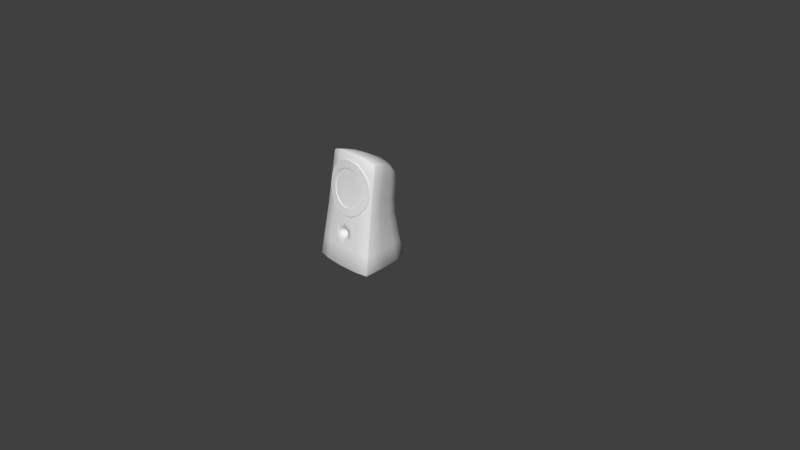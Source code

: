 # Source: Speaker.blend  (saved by Blender 2.78.0; exported with 4.5.12 LTS)
import bpy
from mathutils import Matrix  # noqa: F401  (used for matrix-valued properties, if any)

bpy.ops.wm.read_factory_settings(use_empty=True)
scene = bpy.context.scene
scene.name = 'Scene'

# ---- collections
col_collection_1 = bpy.data.collections.new('Collection 1'); scene.collection.children.link(col_collection_1)

# ---- materials (node trees are filled in below, after node groups)
mat_speakerplasticmat = bpy.data.materials.new('SpeakerPlasticMat')
mat_speakerplasticmat.alpha_threshold = 0.0
mat_speakerplasticmat.use_transparent_shadow = False
mat_speakerplasticmat.roughness = 0.5
mat_speakershinymat = bpy.data.materials.new('SpeakerShinyMat')
mat_speakershinymat.alpha_threshold = 0.0
mat_speakershinymat.use_transparent_shadow = False
mat_speakershinymat.roughness = 0.5

# ---- material node trees

# ---- world
world_world = bpy.data.worlds.new('World'); scene.world = world_world
world_world.color = (0.05088, 0.05088, 0.05088)
world_world.use_sun_shadow = False
world_world.sun_shadow_jitter_overblur = 0.0
world_world.cycles.sampling_method = 'MANUAL'

# ---- cameras
cam_camera = bpy.data.cameras.new('Camera')
cam_camera.clip_end = 100.0
cam_camera.lens = 35.0
cam_camera.sensor_width = 32.0
cam_camera.sensor_height = 18.0
cam_camera.ortho_scale = 7.314
cam_camera.dof.focus_distance = 0.0
cam_camera.dof.aperture_fstop = 128.0

# ---- meshes
me_cube_003 = bpy.data.meshes.new('Cube.003')
me_cube_003.from_pydata([(-8.083e-05, -0.2059, 0.7583), (-0.1206, -0.2064, 0.7371), (-0.2265, -0.2028, 0.6762), (-0.3051, -0.1992, 0.5828), (-0.347, -0.2059, 0.4685), (-0.347, -0.2239, 0.347), (-0.3051, -0.2508, 0.2331), (-0.2265, -0.2821, 0.1404), (-0.1206, -0.3035, 0.07993), (-8.088e-05, -0.3094, 0.05889), (0.1204, -0.3035, 0.07993), (0.2263, -0.2821, 0.1404), (0.305, -0.2508, 0.2331), (0.3468, -0.2239, 0.347), (0.3468, -0.2059, 0.4685), (0.305, -0.1992, 0.5828), (0.2263, -0.2028, 0.6762), (0.1204, -0.2064, 0.7371), (-8.082e-05, -0.2166, 0.6568), (-0.08596, -0.218, 0.6417), (-0.1615, -0.2168, 0.5983), (-0.2175, -0.2198, 0.5318), (-0.2474, -0.2268, 0.4503), (-0.2474, -0.2396, 0.3638), (-0.2175, -0.2567, 0.2825), (-0.1615, -0.2732, 0.2164), (-0.08596, -0.2873, 0.1732), (-8.085e-05, -0.2903, 0.1582), (0.0858, -0.2873, 0.1732), (0.1613, -0.2732, 0.2164), (0.2174, -0.2567, 0.2825), (0.2472, -0.2396, 0.3638), (0.2472, -0.2268, 0.4503), (0.2174, -0.2198, 0.5318), (0.1613, -0.2168, 0.5983), (0.0858, -0.218, 0.6417), (-8.082e-05, -0.2071, 0.6505), (-0.08429, -0.2086, 0.6357), (-0.1584, -0.2074, 0.5932), (-0.2133, -0.2118, 0.528), (-0.2426, -0.2186, 0.4481), (-0.2426, -0.2312, 0.3632), (-0.2133, -0.2479, 0.2835), (-0.1584, -0.2627, 0.2186), (-0.08429, -0.2765, 0.1763), (-8.085e-05, -0.2794, 0.1616), (0.08413, -0.2765, 0.1763), (0.1582, -0.2627, 0.2186), (0.2132, -0.2479, 0.2835), (0.2424, -0.2312, 0.3632), (0.2424, -0.2186, 0.4481), (0.2132, -0.2118, 0.528), (0.1582, -0.2074, 0.5932), (0.08413, -0.2086, 0.6357), (0.08413, -0.2185, 0.5283), (-0.1584, -0.2171, 0.5281), (-0.08429, -0.2185, 0.5283), (-8.083e-05, -0.2178, 0.5283), (0.1582, -0.2171, 0.5281), (-0.1584, -0.227, 0.4484), (0.1582, -0.227, 0.4484), (-0.08429, -0.2284, 0.4485), (0.08413, -0.2284, 0.4485), (-8.083e-05, -0.2272, 0.4485), (0.1582, -0.2395, 0.3635), (-0.1584, -0.2395, 0.3635), (-8.084e-05, -0.2398, 0.3636), (-0.08429, -0.2409, 0.3636), (0.08413, -0.2409, 0.3636), (0.1582, -0.2533, 0.2837), (-0.1584, -0.2533, 0.2837), (-0.08429, -0.2546, 0.2838), (-8.084e-05, -0.2539, 0.2838), (0.08413, -0.2546, 0.2838), (-8.082e-05, -0.2166, 0.6568), (-0.08596, -0.218, 0.6417), (-0.1615, -0.2168, 0.5983), (-0.2175, -0.2198, 0.5318), (-0.2474, -0.2268, 0.4503), (-0.2474, -0.2396, 0.3638), (-0.2175, -0.2567, 0.2825), (-0.1615, -0.2732, 0.2164), (-0.08596, -0.2873, 0.1732), (-8.085e-05, -0.2903, 0.1582), (0.0858, -0.2873, 0.1732), (0.1613, -0.2732, 0.2164), (0.2174, -0.2567, 0.2825), (0.2472, -0.2396, 0.3638), (0.2472, -0.2268, 0.4503), (0.2174, -0.2198, 0.5318), (0.1613, -0.2168, 0.5983), (0.0858, -0.218, 0.6417), (-8.082e-05, -0.2071, 0.6505), (-0.08429, -0.2086, 0.6357), (-0.1584, -0.2074, 0.5932), (-0.2133, -0.2118, 0.528), (-0.2426, -0.2186, 0.4481), (-0.2426, -0.2312, 0.3632), (-0.2133, -0.2479, 0.2835), (-0.1584, -0.2627, 0.2186), (-0.08429, -0.2765, 0.1763), (-8.085e-05, -0.2794, 0.1616), (0.08413, -0.2765, 0.1763), (0.1582, -0.2627, 0.2186), (0.2132, -0.2479, 0.2835), (0.2424, -0.2312, 0.3632), (0.2424, -0.2186, 0.4481), (0.2132, -0.2118, 0.528), (0.1582, -0.2074, 0.5932), (0.08413, -0.2086, 0.6357), (-8.083e-05, -0.2059, 0.7583), (-0.1206, -0.2064, 0.7371), (-0.2265, -0.2028, 0.6762), (-0.3051, -0.1992, 0.5828), (-0.347, -0.2059, 0.4685), (-0.347, -0.2239, 0.347), (-0.3051, -0.2508, 0.2331), (-0.2265, -0.2821, 0.1404), (-0.1206, -0.3035, 0.07993), (-8.088e-05, -0.3094, 0.05889), (0.1204, -0.3035, 0.07993), (0.2263, -0.2821, 0.1404), (0.305, -0.2508, 0.2331), (0.3468, -0.2239, 0.347), (0.3468, -0.2059, 0.4685), (0.305, -0.1992, 0.5828), (0.2263, -0.2028, 0.6762), (0.1204, -0.2064, 0.7371), (-8.083e-05, -0.1878, 0.7642), (-0.1234, -0.1882, 0.7425), (-0.2318, -0.1838, 0.6801), (-0.3123, -0.1786, 0.5845), (-0.3551, -0.1848, 0.4675), (-0.3551, -0.2032, 0.3432), (-0.3123, -0.2315, 0.2266), (-0.2318, -0.2649, 0.1318), (-0.1234, -0.2876, 0.0699), (-8.088e-05, -0.2936, 0.04837), (0.1232, -0.2876, 0.0699), (0.2316, -0.2649, 0.1318), (0.3121, -0.2315, 0.2266), (0.3549, -0.2032, 0.3432), (0.3549, -0.1848, 0.4675), (0.3121, -0.1786, 0.5845), (0.2316, -0.1838, 0.6801), (0.1232, -0.1882, 0.7425), (-0.1576, 0.3636, 0.5508), (0.1574, 0.3636, 0.5508), (-0.2846, 0.2644, 0.01672), (0.2845, 0.2644, 0.01672), (0.2264, -0.2798, 0.09101), (-0.2265, -0.2798, 0.09101), (-0.1641, 0.3585, 0.003628), (0.164, 0.3585, 0.003628), (-0.2706, 0.301, 0.4135), (0.2704, 0.301, 0.4135), (0.2164, -0.1898, 0.6811), (-0.2166, -0.1898, 0.6811), (0.1779, 0.2449, 0.6607), (-0.1781, 0.2449, 0.6607), (-0.2107, 0.2826, -0.6115), (0.2105, 0.2826, -0.6115), (0.3357, 0.1244, 0.03206), (-0.3359, 0.1244, 0.03206), (0.3197, 0.1746, 0.4735), (-0.3198, 0.1746, 0.4735), (-8.083e-05, 0.387, 0.5537), (-8.083e-05, 0.3827, 0.003628), (-8.083e-05, -0.2941, 0.09101), (-8.083e-05, 0.4088, 0.4086), (-8.083e-05, -0.2041, 0.6894), (-8.083e-05, 0.3068, -0.6115), (-8.083e-05, 0.2684, 0.6752), (0.2027, 0.05717, 0.772), (-0.2029, 0.05717, 0.772), (-0.2442, -0.04033, -0.6115), (0.244, -0.04033, -0.6115), (0.3711, -0.05683, 0.0613), (0.3534, 0.02209, 0.5496), (-0.3712, -0.05683, 0.0613), (-0.3536, 0.02209, 0.5496), (-8.083e-05, -0.0354, -0.6115), (-8.083e-05, 0.0621, 0.7869), (-0.2776, 0.2732, 0.2151), (0.2774, 0.2732, 0.2151), (-0.1605, 0.362, 0.2061), (0.1604, 0.362, 0.2061), (-0.3276, 0.1399, 0.2528), (0.3274, 0.1399, 0.2528), (-8.083e-05, 0.3862, 0.2061), (-0.3621, -0.0269, 0.3055), (0.3619, -0.0269, 0.3055), (-0.3034, 0.3133, -0.2974), (0.3032, 0.3133, -0.2974), (0.2401, -0.3371, -0.2602), (-0.2402, -0.3371, -0.2602), (-0.1741, 0.4141, -0.3039), (0.1739, 0.4141, -0.3039), (-0.3602, 0.1525, -0.2897), (0.3601, 0.1525, -0.2897), (-8.083e-05, 0.4383, -0.3039), (-0.3985, -0.06999, -0.2751), (0.3983, -0.06999, -0.2751), (-0.439, -0.3385, -0.5956), (-0.4218, -0.3447, -0.6115), (-0.4246, -0.3578, -0.5956), (-0.3696, -0.1203, 0.7685), (-0.3561, -0.1385, 0.7808), (-0.3532, -0.1206, 0.7924), (-0.3092, 0.3729, -0.6115), (-0.3215, 0.3792, -0.5957), (-0.2494, 0.298, 0.5511), (-0.2677, 0.2879, 0.5284), (0.4389, -0.3385, -0.5956), (0.4244, -0.3578, -0.5956), (0.4217, -0.3447, -0.6115), (0.3694, -0.1203, 0.7685), (0.353, -0.1206, 0.7924), (0.3559, -0.1385, 0.7808), (0.309, 0.3729, -0.6115), (0.3213, 0.3792, -0.5957), (0.2676, 0.2879, 0.5284), (0.2492, 0.298, 0.5511), (0.1867, 0.4678, -0.6115), (0.1833, 0.4863, -0.5957), (-0.1835, 0.4863, -0.5957), (-0.1869, 0.4678, -0.6115), (-0.2535, -0.378, -0.6115), (-0.2533, -0.3917, -0.5956), (0.2532, -0.3917, -0.5956), (0.2533, -0.378, -0.6115), (0.2126, -0.1497, 0.8363), (0.2137, -0.1679, 0.8247), (-0.2138, -0.1679, 0.8247), (-0.2128, -0.1497, 0.8363), (-0.3781, -0.2482, 0.0906), (-0.3916, -0.2292, 0.0881), (0.3779, -0.2482, 0.0906), (0.3914, -0.2292, 0.0881), (-0.3743, -0.1417, 0.635), (-0.3609, -0.1598, 0.6465), (0.3607, -0.1598, 0.6465), (0.3742, -0.1417, 0.635), (-0.1579, 0.3804, 0.4106), (0.1577, 0.3804, 0.4106), (-0.3637, 0.2105, -0.6115), (-0.3823, 0.1988, -0.5956), (-0.3099, 0.1844, 0.6195), (-0.2919, 0.1933, 0.6419), (0.3821, 0.1988, -0.5956), (0.3635, 0.2105, -0.6115), (0.2917, 0.1933, 0.6419), (0.3098, 0.1844, 0.6195), (-8.083e-05, 0.5105, -0.5957), (-8.083e-05, 0.4924, -0.6115), (-8.083e-05, -0.406, -0.5956), (-8.083e-05, -0.3922, -0.6115), (-8.083e-05, -0.1821, 0.8396), (-8.083e-05, -0.1638, 0.8516), (-0.4227, -0.06292, -0.5956), (-0.4053, -0.06026, -0.6115), (0.3486, 0.04085, 0.7148), (0.3319, 0.04461, 0.7383), (-0.3488, 0.04085, 0.7148), (-0.3321, 0.04461, 0.7383), (0.4226, -0.06292, -0.5956), (0.4052, -0.06026, -0.6115), (0.3827, -0.1855, 0.3613), (0.3693, -0.204, 0.3685), (-0.3828, -0.1855, 0.3613), (-0.3695, -0.204, 0.3685), (0.4158, -0.285, -0.2615), (0.4017, -0.3043, -0.2605), (-0.416, -0.285, -0.2615), (-0.4019, -0.3043, -0.2605), (-0.2247, -0.2637, 0.1968), (-0.2174, -0.1969, 0.6348), (0.3028, -0.2179, 0.3764), (-0.3005, -0.2184, 0.3767), (0.2173, -0.1978, 0.6289), (0.2245, -0.263, 0.2013), (-0.2893, 0.2767, -0.06181), (-0.294, 0.2889, -0.1403), (-0.2987, 0.3011, -0.2189), (0.2892, 0.2767, -0.06181), (0.2939, 0.2889, -0.1403), (0.2986, 0.3011, -0.2189), (0.2298, -0.2941, 0.003199), (0.2332, -0.3084, -0.08462), (0.2366, -0.3227, -0.1724), (-0.23, -0.2941, 0.003199), (-0.2334, -0.3084, -0.08462), (-0.2368, -0.3227, -0.1724), (-0.1666, 0.3724, -0.07326), (-0.1691, 0.3863, -0.1502), (-0.1716, 0.4002, -0.227), (0.1665, 0.3724, -0.07326), (0.1689, 0.3863, -0.1502), (0.1714, 0.4002, -0.227), (-0.342, 0.1314, -0.04839), (-0.3481, 0.1384, -0.1288), (-0.3541, 0.1454, -0.2093), (0.3418, 0.1314, -0.04839), (0.3479, 0.1384, -0.1288), (0.354, 0.1454, -0.2093), (-8.083e-05, -0.3099, 0.0009056), (-8.083e-05, -0.3163, -0.02696), (-8.083e-05, 0.3966, -0.07326), (-8.083e-05, 0.4105, -0.1502), (-8.083e-05, 0.4244, -0.227), (-0.378, -0.06012, -0.0228), (-0.3848, -0.06341, -0.1069), (-0.3917, -0.0667, -0.191), (0.3779, -0.06012, -0.0228), (0.3847, -0.06341, -0.1069), (0.3915, -0.0667, -0.191), (-0.3959, -0.2902, -0.1727), (-0.39, -0.2762, -0.08493), (-0.384, -0.2622, 0.002832), (-0.3977, -0.2431, 0.000699), (-0.4038, -0.2571, -0.0867), (-0.4099, -0.2711, -0.1741), (0.3839, -0.2622, 0.002832), (0.3898, -0.2762, -0.08493), (0.3958, -0.2902, -0.1727), (0.4097, -0.2711, -0.1741), (0.4036, -0.2571, -0.0867), (0.3975, -0.2431, 0.000699), (0.07868, 0.3753, 0.5522), (0.08195, 0.3706, 0.003628), (0.08891, 0.2566, 0.668), (0.1131, -0.287, 0.09101), (0.1082, -0.197, 0.6852), (0.1052, 0.2947, -0.6115), (0.1013, 0.05963, 0.7794), (0.122, -0.03786, -0.6115), (0.08015, 0.3741, 0.2061), (0.1158, -0.3429, -0.2573), (0.08691, 0.4262, -0.3039), (0.1266, -0.3851, -0.6115), (0.1265, -0.3988, -0.5956), (0.09331, 0.4801, -0.6115), (0.09162, 0.4984, -0.5957), (0.1063, -0.1567, 0.8439), (0.1068, -0.175, 0.8321), (0.07881, 0.3946, 0.4096), (0.1142, -0.3158, -0.08652), (0.1149, -0.3013, 0.003199), (0.08567, 0.4123, -0.227), (0.08443, 0.3984, -0.1502), (0.08319, 0.3845, -0.07326), (-0.1133, -0.287, 0.09101), (-0.1083, -0.197, 0.6852), (-0.1054, 0.2947, -0.6115), (-0.07884, 0.3753, 0.5522), (-0.08211, 0.3706, 0.003628), (-0.08907, 0.2566, 0.668), (-0.1221, -0.03786, -0.6115), (-0.1015, 0.05963, 0.7794), (-0.08031, 0.3741, 0.2061), (-0.08707, 0.4262, -0.3039), (-0.09348, 0.4801, -0.6115), (-0.09178, 0.4984, -0.5957), (-0.1064, -0.1567, 0.8439), (-0.107, -0.175, 0.8321), (-0.1268, -0.3851, -0.6115), (-0.1267, -0.3988, -0.5956), (-0.07898, 0.3946, 0.4096), (-0.08583, 0.4123, -0.227), (-0.08459, 0.3984, -0.1502), (-0.08335, 0.3845, -0.07326), (-0.1144, -0.3158, -0.08652), (-0.115, -0.3013, 0.003199), (0.4077, -0.3185, -0.3494), (0.4219, -0.2992, -0.3502), (-0.4079, -0.3185, -0.3494), (-0.4221, -0.2992, -0.3502), (-0.2437, -0.3516, -0.3493), (-0.4049, -0.06812, -0.3602), (-0.3082, 0.3308, -0.3765), (-0.1766, 0.4333, -0.3814), (-0.3661, 0.1648, -0.3709), (0.2435, -0.3516, -0.3493), (0.4048, -0.06812, -0.3602), (0.308, 0.3308, -0.3765), (0.3659, 0.1648, -0.3709), (0.1764, 0.4333, -0.3814), (-8.083e-05, 0.4574, -0.3814), (-8.083e-05, -0.366, -0.349), (0.08816, 0.4453, -0.3814), (0.1217, -0.3587, -0.3493), (-0.1219, -0.3587, -0.3493), (-0.08832, 0.4453, -0.3814), (-8.083e-05, -0.362, -0.3159), (0.1425, -0.3289, -0.1726), (-0.1159, -0.3429, -0.2573), (-0.1426, -0.3289, -0.1726), (-8.083e-05, -0.3467, -0.2524), (0.06392, -0.3361, -0.2192), (-8.083e-05, -0.3218, -0.09313), (0.07803, -0.3286, -0.1724), (0.06204, -0.3215, -0.1256), (-0.06408, -0.3361, -0.2192), (-0.07819, -0.3286, -0.1724), (-0.06221, -0.3215, -0.1256), (-8.083e-05, -0.2679, -0.2182), (0.03698, -0.2618, -0.1993), (-8.083e-05, -0.2533, -0.1258), (0.04539, -0.2573, -0.1722), (0.03627, -0.2531, -0.1448), (-0.03714, -0.2618, -0.1993), (-0.04556, -0.2573, -0.1722), (-0.03644, -0.2531, -0.1448), (-8.083e-05, -0.197, -0.2034), (0.02523, -0.1927, -0.1906), (-8.083e-05, -0.1867, -0.1403), (0.03107, -0.1896, -0.1721), (0.0249, -0.1866, -0.1533), (-0.02539, -0.1927, -0.1906), (-0.03124, -0.1896, -0.1721), (-0.02506, -0.1866, -0.1533), (-8.083e-05, -0.1378, -0.1721), (-8.083e-05, -0.144, -0.1972), (0.02022, -0.1406, -0.1869), (-8.083e-05, -0.1358, -0.1466), (0.02491, -0.1381, -0.1721), (0.01996, -0.1357, -0.157), (-0.02038, -0.1406, -0.1869), (-0.02507, -0.1381, -0.1721), (-0.02012, -0.1357, -0.157)], [], [(8, 26, 25, 7), (1, 19, 18, 0), (16, 34, 33, 15), (9, 27, 26, 8), (2, 20, 19, 1), (17, 35, 34, 16), (10, 28, 27, 9), (3, 21, 20, 2), (0, 18, 35, 17), (11, 29, 28, 10), (4, 22, 21, 3), (12, 30, 29, 11), (5, 23, 22, 4), (13, 31, 30, 12), (6, 24, 23, 5), (14, 32, 31, 13), (7, 25, 24, 6), (15, 33, 32, 14), (46, 73, 72, 45), (37, 56, 57, 36), (38, 55, 56, 37), (47, 69, 73, 46), (48, 49, 64, 69), (39, 40, 59, 55), (57, 56, 61, 63), (55, 38, 39), (56, 55, 59, 61), (54, 58, 52, 53), (57, 54, 53, 36), (58, 51, 52), (59, 40, 41, 65), (61, 59, 65, 67), (62, 60, 58, 54), (63, 62, 54, 57), (63, 61, 67, 66), (60, 50, 51, 58), (66, 67, 71, 72), (65, 41, 42, 70), (68, 64, 60, 62), (66, 68, 62, 63), (67, 65, 70, 71), (64, 49, 50, 60), (72, 71, 44, 45), (71, 70, 43, 44), (70, 42, 43), (72, 73, 68, 66), (73, 69, 64, 68), (69, 47, 48), (86, 104, 103, 85), (79, 97, 96, 78), (87, 105, 104, 86), (80, 98, 97, 79), (88, 106, 105, 87), (81, 99, 98, 80), (89, 107, 106, 88), (82, 100, 99, 81), (75, 93, 92, 74), (90, 108, 107, 89), (83, 101, 100, 82), (76, 94, 93, 75), (91, 109, 108, 90), (84, 102, 101, 83), (77, 95, 94, 76), (74, 92, 109, 91), (85, 103, 102, 84), (78, 96, 95, 77), (117, 135, 136, 118), (110, 128, 129, 111), (125, 143, 144, 126), (118, 136, 137, 119), (111, 129, 130, 112), (126, 144, 145, 127), (119, 137, 138, 120), (112, 130, 131, 113), (127, 145, 128, 110), (120, 138, 139, 121), (113, 131, 132, 114), (121, 139, 140, 122), (114, 132, 133, 115), (122, 140, 141, 123), (115, 133, 134, 116), (123, 141, 142, 124), (116, 134, 135, 117), (124, 142, 143, 125), (154, 212, 243), (155, 221, 252, 164), (384, 193, 199, 385), (174, 264, 208, 234), (383, 202, 271, 374), (239, 206, 263, 180), (241, 218, 232, 156), (352, 364, 233, 157), (377, 195, 274, 375), (390, 337, 393, 388), (178, 261, 216, 242), (290, 151, 235, 318), (373, 272, 194, 382), (186, 244, 155, 184), (350, 329, 153, 296), (281, 148, 152, 293), (372, 351, 151, 290), (177, 191, 267, 238), (151, 275, 278, 270, 235), (296, 153, 149, 284), (299, 163, 148, 281), (245, 160, 175, 260), (345, 328, 147, 244), (191, 178, 242, 267), (269, 239, 180, 190), (367, 354, 166, 169), (336, 345, 244, 186), (187, 165, 154, 183), (190, 180, 165, 187), (184, 155, 164, 188), (310, 179, 163, 299), (284, 149, 162, 302), (389, 338, 197, 386), (381, 198, 192, 379), (354, 146, 159, 356), (244, 221, 155), (243, 211, 146), (386, 197, 193, 384), (222, 244, 147), (161, 250, 266, 176), (328, 166, 172, 330), (392, 360, 200, 387), (183, 154, 243, 185), (347, 331, 168, 305), (370, 355, 167, 307), (359, 367, 169, 189), (358, 174, 234, 363), (391, 395, 195, 377), (332, 344, 257, 170), (330, 172, 182, 334), (353, 171, 181, 357), (379, 192, 196, 380), (236, 269, 190, 179), (268, 241, 156, 279, 277), (188, 164, 178, 191), (302, 162, 177, 313), (333, 161, 176, 335), (378, 201, 198, 381), (356, 159, 174, 358), (164, 252, 261, 178), (180, 263, 247, 165), (385, 199, 202, 383), (162, 188, 191, 177), (237, 268, 277, 280, 150), (355, 359, 189, 167), (150, 280, 168, 331), (149, 184, 188, 162), (179, 190, 187, 163), (163, 187, 183, 148), (153, 186, 184, 149), (313, 177, 238, 327), (319, 236, 179, 310), (322, 237, 150, 287), (148, 183, 185, 152), (329, 336, 186, 153), (251, 158, 173, 262), (157, 233, 207, 240), (357, 181, 256, 365), (334, 182, 258, 343), (223, 219, 250, 161), (159, 248, 264, 174), (146, 211, 248, 159), (222, 147, 158, 251), (262, 173, 231, 217), (376, 273, 201, 378), (176, 266, 215, 230), (335, 176, 230, 339), (209, 226, 160, 245), (361, 254, 171, 353), (341, 223, 161, 333), (165, 247, 212, 154), (203, 204, 205), (206, 207, 208), (213, 214, 215), (216, 217, 218), (260, 204, 203, 259), (240, 207, 206, 239), (248, 211, 212, 247), (226, 209, 210, 225), (250, 219, 220, 249), (262, 217, 216, 261), (373, 214, 213, 374), (230, 215, 214, 229), (234, 208, 207, 233), (219, 223, 224, 220), (361, 226, 225, 362), (204, 227, 228, 205), (339, 230, 229, 340), (217, 231, 232, 218), (363, 234, 233, 364), (318, 235, 236, 319), (268, 237, 238, 267), (270, 240, 239, 269), (218, 241, 242, 216), (209, 245, 246, 210), (264, 248, 247, 263), (266, 250, 249, 265), (222, 251, 252, 221), (341, 254, 253, 342), (365, 256, 255, 366), (343, 258, 257, 344), (245, 260, 259, 246), (251, 262, 261, 252), (208, 264, 263, 206), (215, 266, 265, 213), (241, 268, 267, 242), (235, 270, 269, 236), (324, 272, 271, 325), (375, 274, 273, 376), (221, 244, 222), (211, 243, 212), (260, 175, 227, 204), (275, 151, 351, 168), (278, 276, 157, 240, 270), (170, 279, 156, 332), (276, 170, 352, 157), (237, 322, 327, 238), (322, 323, 326, 327), (323, 324, 325, 326), (274, 316, 321, 273), (316, 317, 320, 321), (317, 318, 319, 320), (272, 324, 289, 194), (324, 323, 288, 289), (323, 322, 287, 288), (273, 321, 312, 201), (321, 320, 311, 312), (320, 319, 310, 311), (202, 315, 325, 271), (315, 314, 326, 325), (314, 313, 327, 326), (199, 304, 315, 202), (304, 303, 314, 315), (303, 302, 313, 314), (360, 368, 309, 200), (368, 369, 308, 309), (369, 370, 307, 308), (346, 347, 305, 306), (193, 286, 304, 199), (286, 285, 303, 304), (285, 284, 302, 303), (201, 312, 301, 198), (312, 311, 300, 301), (311, 310, 299, 300), (198, 301, 283, 192), (301, 300, 282, 283), (300, 299, 281, 282), (197, 298, 286, 193), (298, 297, 285, 286), (297, 296, 284, 285), (395, 396, 292, 195), (396, 371, 291, 292), (371, 372, 290, 291), (192, 283, 295, 196), (283, 282, 294, 295), (282, 281, 293, 294), (338, 348, 298, 197), (348, 349, 297, 298), (349, 350, 296, 297), (195, 292, 316, 274), (292, 291, 317, 316), (291, 290, 318, 317), (308, 307, 350, 349), (309, 308, 349, 348), (200, 309, 348, 338), (288, 287, 347, 346), (289, 288, 346, 394), (194, 289, 394, 337), (231, 343, 344, 232), (223, 341, 342, 224), (256, 339, 340, 255), (254, 341, 333, 171), (181, 335, 339, 256), (173, 334, 343, 231), (167, 189, 336, 329), (171, 333, 335, 181), (158, 330, 334, 173), (156, 232, 344, 332), (287, 150, 331, 347), (147, 328, 330, 158), (387, 200, 338, 389), (189, 169, 345, 336), (169, 166, 328, 345), (307, 167, 329, 350), (382, 194, 337, 390), (306, 305, 372, 371), (294, 293, 370, 369), (295, 294, 369, 368), (196, 295, 368, 360), (227, 365, 366, 228), (258, 363, 364, 257), (254, 361, 362, 253), (226, 361, 353, 160), (175, 357, 365, 227), (152, 185, 359, 355), (172, 356, 358, 182), (160, 353, 357, 175), (388, 393, 395, 391), (182, 358, 363, 258), (185, 243, 367, 359), (293, 152, 355, 370), (380, 196, 360, 392), (166, 354, 356, 172), (243, 146, 354, 367), (305, 168, 351, 372), (170, 257, 364, 352), (225, 380, 392, 362), (255, 388, 391, 366), (229, 382, 390, 340), (253, 387, 389, 342), (205, 375, 376, 203), (272, 373, 374, 271), (203, 376, 378, 259), (249, 385, 383, 265), (259, 378, 381, 246), (210, 379, 380, 225), (366, 391, 377, 228), (362, 392, 387, 253), (224, 386, 384, 220), (246, 381, 379, 210), (342, 389, 386, 224), (214, 373, 382, 229), (340, 390, 388, 255), (228, 377, 375, 205), (265, 383, 374, 213), (220, 384, 385, 249), (306, 371, 404, 399), (337, 394, 400, 398), (346, 306, 399, 401), (396, 395, 402, 403), (398, 400, 408, 406), (404, 403, 411, 412), (397, 398, 406, 405), (400, 401, 409, 408), (371, 396, 403, 404), (393, 337, 398, 397), (394, 346, 401, 400), (395, 393, 397, 402), (408, 409, 417, 416), (410, 405, 413, 418), (407, 412, 420, 415), (411, 410, 418, 419), (401, 399, 407, 409), (403, 402, 410, 411), (399, 404, 412, 407), (402, 397, 405, 410), (418, 413, 422, 427), (415, 420, 429, 424), (419, 418, 427, 428), (417, 415, 424, 426), (405, 406, 414, 413), (412, 411, 419, 420), (406, 408, 416, 414), (409, 407, 415, 417), (423, 425, 421, 422), (425, 426, 424, 421), (421, 424, 429, 428), (422, 421, 428, 427), (416, 417, 426, 425), (413, 414, 423, 422), (420, 419, 428, 429), (414, 416, 425, 423)])
me_cube_003.polygons.foreach_set('use_smooth', [True] * 366)
me_cube_003.polygons.foreach_set('material_index', [0, 0, 0, 0, 0, 0, 0, 0, 0, 0, 0, 0, 0, 0, 0, 0, 0, 0, 0, 0, 0, 0, 0, 0, 0, 0, 0, 0, 0, 0, 0, 0, 0, 0, 0, 0, 0, 0, 0, 0, 0, 0, 0, 0, 0, 0, 0, 0, 0, 0, 0, 0, 0, 0, 0, 0, 0, 0, 0, 0, 0, 0, 0, 0, 0, 0, 0, 0, 0, 0, 0, 0, 0, 0, 0, 0, 0, 0, 0, 0, 0, 0, 0, 0, 0, 0, 0, 0, 0, 0, 0, 0, 0, 0, 0, 0, 0, 0, 0, 0, 0, 0, 0, 0, 0, 0, 0, 0, 0, 0, 0, 0, 0, 0, 0, 0, 0, 0, 0, 0, 0, 0, 0, 0, 0, 0, 0, 0, 0, 0, 0, 0, 0, 0, 0, 0, 0, 0, 0, 0, 0, 0, 0, 0, 0, 0, 0, 0, 0, 0, 0, 0, 0, 0, 0, 0, 0, 0, 0, 0, 0, 0, 0, 0, 0, 0, 0, 0, 0, 0, 0, 0, 0, 0, 0, 0, 0, 0, 0, 0, 0, 0, 0, 0, 0, 0, 0, 0, 0, 0, 0, 0, 0, 0, 0, 0, 0, 0, 0, 0, 0, 0, 0, 0, 0, 0, 0, 0, 0, 0, 0, 0, 0, 0, 0, 0, 0, 0, 0, 0, 0, 0, 0, 0, 0, 0, 0, 0, 0, 0, 0, 0, 0, 0, 0, 0, 0, 0, 0, 0, 0, 0, 0, 0, 0, 0, 0, 0, 0, 0, 0, 0, 0, 0, 0, 0, 0, 0, 0, 0, 0, 0, 0, 0, 0, 0, 0, 0, 0, 0, 0, 0, 0, 0, 0, 0, 0, 0, 0, 0, 0, 0, 0, 0, 0, 0, 0, 0, 0, 0, 0, 0, 0, 0, 0, 0, 0, 0, 0, 0, 0, 0, 0, 0, 0, 0, 0, 0, 0, 0, 0, 0, 0, 0, 0, 0, 0, 0, 0, 0, 0, 0, 0, 0, 0, 0, 0, 0, 0, 0, 1, 1, 1, 1, 1, 1, 1, 1, 1, 1, 1, 1, 1, 1, 1, 1, 1, 1, 1, 1, 1, 1, 1, 1, 1, 1, 1, 1, 1, 1, 1, 1, 1, 1, 1, 1])
_k = set([(306, 346), (306, 371), (337, 393), (337, 394), (346, 394), (371, 396), (393, 395), (395, 396)])
me_cube_003.attributes.new('sharp_edge', 'BOOLEAN', 'EDGE').data.foreach_set('value', [ (min(e.vertices), max(e.vertices)) in _k for e in me_cube_003.edges])
_uv = me_cube_003.uv_layers.new(name='UVMap')
_uv.uv.foreach_set('vector', [0.6335, 0.07481, 0.6628, 0.1255, 0.6242, 0.1591, 0.5791, 0.122, 0.7006, 0.4564, 0.7108, 0.398, 0.7615, 0.398, 0.7717, 0.4564, 0.8934, 0.387, 0.848, 0.3483, 0.8734, 0.3045, 0.9296, 0.326, 0.7003, 0.05024, 0.7105, 0.1081, 0.6628, 0.1255, 0.6335, 0.07481, 0.6337, 0.4325, 0.6632, 0.3808, 0.7108, 0.398, 0.7006, 0.4564, 0.8386, 0.4322, 0.8091, 0.3808, 0.848, 0.3483, 0.8934, 0.387, 0.7715, 0.0506, 0.7611, 0.1082, 0.7105, 0.1081, 0.7003, 0.05024, 0.5788, 0.3876, 0.6243, 0.3483, 0.6632, 0.3808, 0.6337, 0.4325, 0.7717, 0.4564, 0.7615, 0.398, 0.8091, 0.3808, 0.8386, 0.4322, 0.8387, 0.07635, 0.809, 0.1266, 0.7611, 0.1082, 0.7715, 0.0506, 0.543, 0.3266, 0.5989, 0.3045, 0.6243, 0.3483, 0.5788, 0.3876, 0.894, 0.1237, 0.848, 0.1599, 0.809, 0.1266, 0.8387, 0.07635, 0.5307, 0.2565, 0.5901, 0.2544, 0.5989, 0.3045, 0.543, 0.3266, 0.9301, 0.1862, 0.8735, 0.2045, 0.848, 0.1599, 0.894, 0.1237, 0.5433, 0.1854, 0.5989, 0.2038, 0.5901, 0.2544, 0.5307, 0.2565, 0.9424, 0.2563, 0.8824, 0.2547, 0.8735, 0.2045, 0.9301, 0.1862, 0.5791, 0.122, 0.6242, 0.1591, 0.5989, 0.2038, 0.5433, 0.1854, 0.9296, 0.326, 0.8734, 0.3045, 0.8824, 0.2547, 0.9424, 0.2563, 0.7818, 0.1326, 0.7818, 0.1914, 0.7366, 0.1915, 0.7367, 0.1246, 0.6914, 0.3819, 0.6914, 0.324, 0.7366, 0.3241, 0.7366, 0.3898, 0.6516, 0.3592, 0.6517, 0.324, 0.6914, 0.324, 0.6914, 0.3819, 0.8216, 0.1563, 0.8215, 0.1915, 0.7818, 0.1914, 0.7818, 0.1326, 0.8511, 0.1919, 0.8669, 0.2355, 0.8215, 0.2349, 0.8215, 0.1915, 0.6221, 0.3243, 0.6063, 0.2813, 0.6517, 0.2809, 0.6517, 0.324, 0.7366, 0.3241, 0.6914, 0.324, 0.6914, 0.2809, 0.7366, 0.281, 0.6517, 0.324, 0.6516, 0.3592, 0.6221, 0.3243, 0.6914, 0.324, 0.6517, 0.324, 0.6517, 0.2809, 0.6914, 0.2809, 0.7818, 0.324, 0.8215, 0.324, 0.8215, 0.3593, 0.7817, 0.3819, 0.7366, 0.3241, 0.7818, 0.324, 0.7817, 0.3819, 0.7366, 0.3898, 0.8215, 0.324, 0.8511, 0.3244, 0.8215, 0.3593, 0.6517, 0.2809, 0.6063, 0.2813, 0.6064, 0.2354, 0.6517, 0.2348, 0.6914, 0.2809, 0.6517, 0.2809, 0.6517, 0.2348, 0.6915, 0.2348, 0.7818, 0.2809, 0.8215, 0.2809, 0.8215, 0.324, 0.7818, 0.324, 0.7366, 0.281, 0.7818, 0.2809, 0.7818, 0.324, 0.7366, 0.3241, 0.7366, 0.281, 0.6914, 0.2809, 0.6915, 0.2348, 0.7366, 0.235, 0.8215, 0.2809, 0.8669, 0.2814, 0.8511, 0.3244, 0.8215, 0.324, 0.7366, 0.235, 0.6915, 0.2348, 0.6915, 0.1914, 0.7366, 0.1915, 0.6517, 0.2348, 0.6064, 0.2354, 0.6222, 0.1918, 0.6518, 0.1915, 0.7818, 0.2349, 0.8215, 0.2349, 0.8215, 0.2809, 0.7818, 0.2809, 0.7366, 0.235, 0.7818, 0.2349, 0.7818, 0.2809, 0.7366, 0.281, 0.6915, 0.2348, 0.6517, 0.2348, 0.6518, 0.1915, 0.6915, 0.1914, 0.8215, 0.2349, 0.8669, 0.2355, 0.8669, 0.2814, 0.8215, 0.2809, 0.7366, 0.1915, 0.6915, 0.1914, 0.6915, 0.1326, 0.7367, 0.1246, 0.6915, 0.1914, 0.6518, 0.1915, 0.6518, 0.1562, 0.6915, 0.1326, 0.6518, 0.1915, 0.6222, 0.1918, 0.6518, 0.1562, 0.7366, 0.1915, 0.7818, 0.1914, 0.7818, 0.2349, 0.7366, 0.235, 0.7818, 0.1914, 0.8215, 0.1915, 0.8215, 0.2349, 0.7818, 0.2349, 0.8215, 0.1915, 0.8216, 0.1563, 0.8511, 0.1919, 0.9582, 0.2216, 0.9492, 0.2231, 0.9261, 0.1509, 0.9349, 0.1458, 0.5466, 0.1368, 0.5545, 0.1415, 0.526, 0.2118, 0.5171, 0.2103, 0.9543, 0.3015, 0.9452, 0.2996, 0.9492, 0.2231, 0.9582, 0.2216, 0.5993, 0.07663, 0.6047, 0.08377, 0.5545, 0.1415, 0.5466, 0.1368, 0.9247, 0.3746, 0.9172, 0.3697, 0.9452, 0.2996, 0.9543, 0.3015, 0.6684, 0.03807, 0.6711, 0.04772, 0.6047, 0.08377, 0.5993, 0.07663, 0.8745, 0.4331, 0.8692, 0.4259, 0.9172, 0.3697, 0.9247, 0.3746, 0.746, 0.02541, 0.7453, 0.03542, 0.6711, 0.04772, 0.6684, 0.03807, 0.5859, 0.4253, 0.5925, 0.4175, 0.6567, 0.4567, 0.653, 0.4659, 0.8072, 0.4708, 0.8045, 0.4612, 0.8692, 0.4259, 0.8745, 0.4331, 0.8217, 0.04154, 0.818, 0.05072, 0.7453, 0.03542, 0.746, 0.02541, 0.5376, 0.3631, 0.5464, 0.3579, 0.5925, 0.4175, 0.5859, 0.4253, 0.7293, 0.4823, 0.73, 0.4722, 0.8045, 0.4612, 0.8072, 0.4708, 0.8878, 0.08248, 0.8812, 0.09018, 0.818, 0.05072, 0.8217, 0.04154, 0.5136, 0.2886, 0.5226, 0.2868, 0.5464, 0.3579, 0.5376, 0.3631, 0.653, 0.4659, 0.6567, 0.4567, 0.73, 0.4722, 0.7293, 0.4823, 0.9349, 0.1458, 0.9261, 0.1509, 0.8812, 0.09018, 0.8878, 0.08248, 0.5171, 0.2103, 0.526, 0.2118, 0.5226, 0.2868, 0.5136, 0.2886, 0.5821, 0.07757, 0.5722, 0.06782, 0.649, 0.02474, 0.6547, 0.03687, 0.7303, 0.4869, 0.7302, 0.5011, 0.6429, 0.4849, 0.6481, 0.4724, 0.941, 0.3718, 0.9547, 0.3786, 0.8953, 0.4433, 0.8854, 0.4332, 0.6547, 0.03687, 0.649, 0.02474, 0.7338, 0.004159, 0.7345, 0.01788, 0.6481, 0.4724, 0.6429, 0.4849, 0.5669, 0.4432, 0.5766, 0.4333, 0.8854, 0.4332, 0.8953, 0.4433, 0.818, 0.4854, 0.8127, 0.4728, 0.7345, 0.01788, 0.7338, 0.004159, 0.8198, 0.01686, 0.8148, 0.02914, 0.5766, 0.4333, 0.5669, 0.4432, 0.5095, 0.3797, 0.5229, 0.3732, 0.8127, 0.4728, 0.818, 0.4854, 0.7302, 0.5011, 0.7303, 0.4869, 0.8148, 0.02914, 0.8198, 0.01686, 0.8956, 0.05962, 0.8857, 0.06919, 0.5229, 0.3732, 0.5095, 0.3797, 0.4797, 0.3004, 0.4948, 0.2979, 0.8857, 0.06919, 0.8956, 0.05962, 0.9543, 0.1271, 0.9405, 0.1331, 0.4948, 0.2979, 0.4797, 0.3004, 0.4804, 0.215, 0.4958, 0.2168, 0.9405, 0.1331, 0.9543, 0.1271, 0.9859, 0.2101, 0.9701, 0.2119, 0.4958, 0.2168, 0.4804, 0.215, 0.5125, 0.1335, 0.5261, 0.1397, 0.9701, 0.2119, 0.9859, 0.2101, 0.9859, 0.2975, 0.9705, 0.2948, 0.5261, 0.1397, 0.5125, 0.1335, 0.5722, 0.06782, 0.5821, 0.07757, 0.9705, 0.2948, 0.9859, 0.2975, 0.9547, 0.3786, 0.941, 0.3718, 0.5935, 0.6742, 0.6001, 0.6489, 0.6236, 0.682, 0.7255, 0.6781, 0.7204, 0.6525, 0.735, 0.6233, 0.7523, 0.6542, 0.7618, 0.9096, 0.7611, 0.8838, 0.8137, 0.8702, 0.8162, 0.8962, 0.6112, 0.5685, 0.5779, 0.5754, 0.5582, 0.5301, 0.6006, 0.5089, 0.8884, 0.8756, 0.8823, 0.8491, 0.948, 0.8283, 0.9593, 0.8547, 0.516, 0.5617, 0.5511, 0.5351, 0.5715, 0.5792, 0.5417, 0.6116, 0.4044, 0.6373, 0.3953, 0.6999, 0.3291, 0.7171, 0.3322, 0.6488, 0.1757, 0.6484, 0.1757, 0.7203, 0.1255, 0.7152, 0.1237, 0.6468, 0.1117, 0.1333, 0.1131, 0.1781, 0.03123, 0.1799, 0.02863, 0.1352, 0.2932, 0.1343, 0.2897, 0.1807, 0.2326, 0.1497, 0.2327, 0.1332, 0.7809, 0.6186, 0.7531, 0.5845, 0.776, 0.5418, 0.8095, 0.5703, 0.117, 0.3105, 0.1183, 0.3546, 0.04145, 0.3565, 0.03893, 0.3123, 0.4368, 0.139, 0.4333, 0.1837, 0.3515, 0.1803, 0.3537, 0.1355, 0.7015, 0.7345, 0.695, 0.6841, 0.7255, 0.6781, 0.7412, 0.7264, 0.6814, 0.8181, 0.6813, 0.7941, 0.7067, 0.7932, 0.7075, 0.8176, 0.5559, 0.8026, 0.5592, 0.7782, 0.6055, 0.7902, 0.6032, 0.8145, 0.174, 0.3105, 0.1745, 0.3545, 0.1183, 0.3546, 0.117, 0.3105, 0.8512, 0.7472, 0.8212, 0.678, 0.8618, 0.644, 0.902, 0.7243, 0.1183, 0.3546, 0.119, 0.4075, 0.08089, 0.4986, 0.04595, 0.4959, 0.04145, 0.3565, 0.7075, 0.8176, 0.7067, 0.7932, 0.7537, 0.7839, 0.7555, 0.8085, 0.5104, 0.7861, 0.5158, 0.7618, 0.5592, 0.7782, 0.5559, 0.8026, 0.2156, 0.7563, 0.2339, 0.8021, 0.1397, 0.7877, 0.1363, 0.7391, 0.6771, 0.6855, 0.6762, 0.655, 0.6922, 0.6543, 0.695, 0.6841, 0.8212, 0.678, 0.7809, 0.6186, 0.8095, 0.5703, 0.8618, 0.644, 0.4594, 0.6322, 0.516, 0.5617, 0.5417, 0.6116, 0.498, 0.6685, 0.6414, 0.6845, 0.6441, 0.6541, 0.6601, 0.6556, 0.6592, 0.6857, 0.6795, 0.7358, 0.6771, 0.6855, 0.695, 0.6841, 0.7015, 0.7345, 0.5392, 0.7006, 0.5682, 0.6488, 0.5935, 0.6742, 0.575, 0.7215, 0.498, 0.6685, 0.5417, 0.6116, 0.5682, 0.6488, 0.5392, 0.7006, 0.7412, 0.7264, 0.7255, 0.6781, 0.7523, 0.6542, 0.7782, 0.7076, 0.4545, 0.7606, 0.464, 0.7359, 0.5158, 0.7618, 0.5104, 0.7861, 0.7555, 0.8085, 0.7537, 0.7839, 0.7979, 0.7701, 0.8019, 0.7947, 0.6808, 0.9173, 0.6812, 0.8919, 0.7092, 0.8918, 0.7092, 0.9173, 0.4902, 0.8866, 0.4942, 0.8608, 0.5459, 0.8774, 0.5436, 0.9032, 0.6441, 0.6541, 0.6281, 0.6524, 0.6218, 0.6193, 0.6417, 0.6194, 0.695, 0.6841, 0.7204, 0.6525, 0.7255, 0.6781, 0.6236, 0.682, 0.606, 0.6456, 0.6281, 0.6524, 0.7092, 0.9173, 0.7092, 0.8918, 0.7611, 0.8838, 0.7618, 0.9096, 0.7147, 0.6488, 0.695, 0.6841, 0.6922, 0.6543, 0.2296, 0.9247, 0.2082, 0.9692, 0.1279, 0.9807, 0.1347, 0.9325, 0.6762, 0.655, 0.6601, 0.6556, 0.6611, 0.6207, 0.6806, 0.6206, 0.6241, 0.9156, 0.6252, 0.8902, 0.6532, 0.8919, 0.6524, 0.9173, 0.575, 0.7215, 0.5935, 0.6742, 0.6236, 0.682, 0.6141, 0.732, 0.288, 0.3115, 0.2867, 0.3555, 0.2306, 0.3544, 0.231, 0.3091, 0.6293, 0.8166, 0.6308, 0.7926, 0.656, 0.7942, 0.6553, 0.8182, 0.636, 0.7345, 0.6414, 0.6845, 0.6592, 0.6857, 0.6578, 0.7357, 0.637, 0.5662, 0.6112, 0.5685, 0.6006, 0.5089, 0.6326, 0.5037, 0.1723, 0.1332, 0.1749, 0.1796, 0.1131, 0.1781, 0.1117, 0.1333, 0.2801, 0.6494, 0.2788, 0.7212, 0.2272, 0.7227, 0.2279, 0.6499, 0.6806, 0.6206, 0.6611, 0.6207, 0.6628, 0.5656, 0.6885, 0.5677, 0.2363, 0.8329, 0.2388, 0.8637, 0.1382, 0.8601, 0.1389, 0.824, 0.5436, 0.9032, 0.5459, 0.8774, 0.5972, 0.8885, 0.5958, 0.9139, 0.4146, 0.71, 0.4594, 0.6322, 0.498, 0.6685, 0.464, 0.7359, 0.4127, 0.4993, 0.4044, 0.6373, 0.3322, 0.6488, 0.3333, 0.6234, 0.3789, 0.5013, 0.7782, 0.7076, 0.7523, 0.6542, 0.7809, 0.6186, 0.8212, 0.678, 0.8019, 0.7947, 0.7979, 0.7701, 0.8512, 0.7472, 0.8592, 0.7725, 0.2342, 0.8941, 0.2296, 0.9247, 0.1347, 0.9325, 0.1363, 0.8963, 0.4193, 0.8618, 0.4269, 0.8358, 0.4942, 0.8608, 0.4902, 0.8866, 0.6417, 0.6194, 0.6218, 0.6193, 0.6112, 0.5685, 0.637, 0.5662, 0.7523, 0.6542, 0.735, 0.6233, 0.7531, 0.5845, 0.7809, 0.6186, 0.5417, 0.6116, 0.5715, 0.5792, 0.5872, 0.6189, 0.5682, 0.6488, 0.8162, 0.8962, 0.8137, 0.8702, 0.8823, 0.8491, 0.8884, 0.8756, 0.7979, 0.7701, 0.7782, 0.7076, 0.8212, 0.678, 0.8512, 0.7472, 0.4198, 0.36, 0.4127, 0.4993, 0.3789, 0.5013, 0.3412, 0.4118, 0.3429, 0.3567, 0.6308, 0.7926, 0.636, 0.7345, 0.6578, 0.7357, 0.656, 0.7942, 0.3429, 0.3567, 0.3412, 0.4118, 0.2306, 0.3544, 0.2867, 0.3555, 0.7537, 0.7839, 0.7412, 0.7264, 0.7782, 0.7076, 0.7979, 0.7701, 0.464, 0.7359, 0.498, 0.6685, 0.5392, 0.7006, 0.5158, 0.7618, 0.5158, 0.7618, 0.5392, 0.7006, 0.575, 0.7215, 0.5592, 0.7782, 0.7067, 0.7932, 0.7015, 0.7345, 0.7412, 0.7264, 0.7537, 0.7839, 0.8592, 0.7725, 0.8512, 0.7472, 0.902, 0.7243, 0.9139, 0.7502, 0.4012, 0.7352, 0.4146, 0.71, 0.464, 0.7359, 0.4545, 0.7606, 0.4231, 0.3159, 0.4198, 0.36, 0.3429, 0.3567, 0.3451, 0.3126, 0.5592, 0.7782, 0.575, 0.7215, 0.6141, 0.732, 0.6055, 0.7902, 0.6813, 0.7941, 0.6795, 0.7358, 0.7015, 0.7345, 0.7067, 0.7932, 0.7289, 0.6199, 0.7005, 0.6216, 0.7141, 0.5716, 0.7469, 0.5803, 0.1237, 0.6468, 0.1255, 0.7152, 0.05967, 0.6967, 0.05174, 0.634, 0.1389, 0.824, 0.1382, 0.8601, 0.03153, 0.8564, 0.03495, 0.8184, 0.6885, 0.5677, 0.6628, 0.5656, 0.6647, 0.5011, 0.6965, 0.5056, 0.2828, 0.9199, 0.2548, 0.9533, 0.2082, 0.9692, 0.2296, 0.9247, 0.6218, 0.6193, 0.5936, 0.6159, 0.5779, 0.5754, 0.6112, 0.5685, 0.6281, 0.6524, 0.606, 0.6456, 0.5936, 0.6159, 0.6218, 0.6193, 0.7147, 0.6488, 0.6922, 0.6543, 0.7005, 0.6216, 0.7289, 0.6199, 0.7469, 0.5803, 0.7141, 0.5716, 0.7281, 0.5126, 0.7692, 0.5363, 0.3497, 0.8368, 0.3626, 0.8111, 0.4269, 0.8358, 0.4193, 0.8618, 0.1347, 0.9325, 0.1279, 0.9807, 0.04473, 0.9813, 0.03405, 0.9326, 0.1363, 0.8963, 0.1347, 0.9325, 0.03405, 0.9326, 0.03229, 0.8946, 0.261, 0.7753, 0.2866, 0.8106, 0.2339, 0.8021, 0.2156, 0.7563, 0.2906, 0.8378, 0.2932, 0.8656, 0.2388, 0.8637, 0.2363, 0.8329, 0.2887, 0.893, 0.2828, 0.9199, 0.2296, 0.9247, 0.2342, 0.8941, 0.5682, 0.6488, 0.5872, 0.6189, 0.6001, 0.6489, 0.5935, 0.6742, 0.05431, 0.7257, 0.05341, 0.7328, 0.04785, 0.7301, 0.04795, 0.6951, 0.05967, 0.6967, 0.05684, 0.7063, 0.04514, 0.9884, 0.039, 0.9836, 0.04473, 0.9813, 0.407, 0.6985, 0.3979, 0.7095, 0.3953, 0.6999, 0.1363, 0.7391, 0.05341, 0.7328, 0.05431, 0.7257, 0.136, 0.7321, 0.05174, 0.634, 0.05967, 0.6967, 0.04795, 0.6951, 0.03996, 0.6307, 0.5936, 0.6159, 0.606, 0.6456, 0.6001, 0.6489, 0.5872, 0.6189, 0.2866, 0.8106, 0.261, 0.7753, 0.2645, 0.7701, 0.2938, 0.8108, 0.2082, 0.9692, 0.2548, 0.9533, 0.2579, 0.9588, 0.2053, 0.9766, 0.7469, 0.5803, 0.7692, 0.5363, 0.776, 0.5418, 0.7531, 0.5845, 0.4368, 0.139, 0.4463, 0.01536, 0.4581, 0.01733, 0.4485, 0.1406, 0.03405, 0.9326, 0.04473, 0.9813, 0.039, 0.9836, 0.02777, 0.9328, 0.124, 0.7252, 0.05684, 0.7063, 0.05967, 0.6967, 0.1255, 0.7152, 0.2548, 0.9533, 0.2828, 0.9199, 0.29, 0.9202, 0.2579, 0.9588, 0.2906, 0.8378, 0.2866, 0.8106, 0.2938, 0.8108, 0.2978, 0.8382, 0.05341, 0.7328, 0.03935, 0.7806, 0.03311, 0.7799, 0.04785, 0.7301, 0.03229, 0.8946, 0.03405, 0.9326, 0.02777, 0.9328, 0.02594, 0.8945, 0.3979, 0.7095, 0.3304, 0.7272, 0.3291, 0.7171, 0.3953, 0.6999, 0.175, 0.7307, 0.124, 0.7252, 0.1255, 0.7152, 0.1757, 0.7203, 0.03893, 0.3123, 0.04145, 0.3565, 0.02983, 0.357, 0.02726, 0.313, 0.4127, 0.4993, 0.4198, 0.36, 0.4314, 0.3607, 0.4244, 0.4977, 0.04595, 0.4959, 0.05174, 0.634, 0.03996, 0.6307, 0.03429, 0.4941, 0.3953, 0.6999, 0.4044, 0.6373, 0.4162, 0.6342, 0.407, 0.6985, 0.261, 0.7753, 0.2156, 0.7563, 0.2132, 0.7487, 0.2645, 0.7701, 0.5779, 0.5754, 0.5936, 0.6159, 0.5872, 0.6189, 0.5715, 0.5792, 0.1279, 0.9807, 0.2082, 0.9692, 0.2053, 0.9766, 0.1271, 0.9877, 0.7147, 0.6488, 0.7289, 0.6199, 0.735, 0.6233, 0.7204, 0.6525, 0.2887, 0.893, 0.2932, 0.8656, 0.3004, 0.8658, 0.2959, 0.8932, 0.03495, 0.8184, 0.03153, 0.8564, 0.02521, 0.8562, 0.02861, 0.818, 0.2793, 0.7317, 0.2271, 0.7333, 0.2272, 0.7227, 0.2788, 0.7212, 0.2156, 0.7563, 0.1363, 0.7391, 0.136, 0.7321, 0.2132, 0.7487, 0.7289, 0.6199, 0.7469, 0.5803, 0.7531, 0.5845, 0.735, 0.6233, 0.5582, 0.5301, 0.5779, 0.5754, 0.5715, 0.5792, 0.5511, 0.5351, 0.04473, 0.9813, 0.1279, 0.9807, 0.1271, 0.9877, 0.04514, 0.9884, 0.4044, 0.6373, 0.4127, 0.4993, 0.4244, 0.4977, 0.4162, 0.6342, 0.04145, 0.3565, 0.04595, 0.4959, 0.03429, 0.4941, 0.02983, 0.357, 0.4299, 0.2277, 0.4333, 0.1837, 0.4451, 0.1851, 0.4416, 0.229, 0.02863, 0.1352, 0.03123, 0.1799, 0.01946, 0.1811, 0.01684, 0.1365, 0.7204, 0.6525, 0.695, 0.6841, 0.7147, 0.6488, 0.606, 0.6456, 0.6236, 0.682, 0.6001, 0.6489, 0.1363, 0.7391, 0.1397, 0.7877, 0.03935, 0.7806, 0.05341, 0.7328, 0.119, 0.4075, 0.1183, 0.3546, 0.1745, 0.3545, 0.2306, 0.3544, 0.08089, 0.4986, 0.1231, 0.6243, 0.1237, 0.6468, 0.05174, 0.634, 0.04595, 0.4959, 0.2279, 0.6499, 0.3333, 0.6234, 0.3322, 0.6488, 0.2801, 0.6494, 0.1231, 0.6243, 0.2279, 0.6499, 0.1757, 0.6484, 0.1237, 0.6468, 0.4198, 0.36, 0.4231, 0.3159, 0.4348, 0.3168, 0.4314, 0.3607, 0.4231, 0.3159, 0.4265, 0.2718, 0.4382, 0.2729, 0.4348, 0.3168, 0.4265, 0.2718, 0.4299, 0.2277, 0.4416, 0.229, 0.4382, 0.2729, 0.03123, 0.1799, 0.03379, 0.2241, 0.02206, 0.2251, 0.01946, 0.1811, 0.03379, 0.2241, 0.03636, 0.2682, 0.02466, 0.269, 0.02206, 0.2251, 0.03636, 0.2682, 0.03893, 0.3123, 0.02726, 0.313, 0.02466, 0.269, 0.4333, 0.1837, 0.4299, 0.2277, 0.3494, 0.2244, 0.3515, 0.1803, 0.4299, 0.2277, 0.4265, 0.2718, 0.3472, 0.2685, 0.3494, 0.2244, 0.4265, 0.2718, 0.4231, 0.3159, 0.3451, 0.3126, 0.3472, 0.2685, 0.3626, 0.8111, 0.3754, 0.7858, 0.4361, 0.8106, 0.4269, 0.8358, 0.3754, 0.7858, 0.3882, 0.7604, 0.4453, 0.7855, 0.4361, 0.8106, 0.3882, 0.7604, 0.4012, 0.7352, 0.4545, 0.7606, 0.4453, 0.7855, 0.8823, 0.8491, 0.8747, 0.8235, 0.9367, 0.8023, 0.948, 0.8283, 0.8747, 0.8235, 0.867, 0.7979, 0.9254, 0.7762, 0.9367, 0.8023, 0.867, 0.7979, 0.8592, 0.7725, 0.9139, 0.7502, 0.9254, 0.7762, 0.8137, 0.8702, 0.8098, 0.8449, 0.8747, 0.8235, 0.8823, 0.8491, 0.8098, 0.8449, 0.8058, 0.8197, 0.867, 0.7979, 0.8747, 0.8235, 0.8058, 0.8197, 0.8019, 0.7947, 0.8592, 0.7725, 0.867, 0.7979, 0.6252, 0.8902, 0.6266, 0.8655, 0.6539, 0.8671, 0.6532, 0.8919, 0.6266, 0.8655, 0.6279, 0.8409, 0.6546, 0.8425, 0.6539, 0.8671, 0.6279, 0.8409, 0.6293, 0.8166, 0.6553, 0.8182, 0.6546, 0.8425, 0.2881, 0.2664, 0.288, 0.3115, 0.231, 0.3091, 0.2312, 0.295, 0.7611, 0.8838, 0.7592, 0.8585, 0.8098, 0.8449, 0.8137, 0.8702, 0.7592, 0.8585, 0.7574, 0.8334, 0.8058, 0.8197, 0.8098, 0.8449, 0.7574, 0.8334, 0.7555, 0.8085, 0.8019, 0.7947, 0.8058, 0.8197, 0.4269, 0.8358, 0.4361, 0.8106, 0.4996, 0.8358, 0.4942, 0.8608, 0.4361, 0.8106, 0.4453, 0.7855, 0.505, 0.8109, 0.4996, 0.8358, 0.4453, 0.7855, 0.4545, 0.7606, 0.5104, 0.7861, 0.505, 0.8109, 0.4942, 0.8608, 0.4996, 0.8358, 0.5493, 0.8523, 0.5459, 0.8774, 0.4996, 0.8358, 0.505, 0.8109, 0.5526, 0.8274, 0.5493, 0.8523, 0.505, 0.8109, 0.5104, 0.7861, 0.5559, 0.8026, 0.5526, 0.8274, 0.7092, 0.8918, 0.7087, 0.8668, 0.7592, 0.8585, 0.7611, 0.8838, 0.7087, 0.8668, 0.7082, 0.8421, 0.7574, 0.8334, 0.7592, 0.8585, 0.7082, 0.8421, 0.7075, 0.8176, 0.7555, 0.8085, 0.7574, 0.8334, 0.1749, 0.1796, 0.1612, 0.2221, 0.1144, 0.2222, 0.1131, 0.1781, 0.1612, 0.2221, 0.1748, 0.2654, 0.1157, 0.2664, 0.1144, 0.2222, 0.1748, 0.2654, 0.174, 0.3105, 0.117, 0.3105, 0.1157, 0.2664, 0.5459, 0.8774, 0.5493, 0.8523, 0.5992, 0.8636, 0.5972, 0.8885, 0.5493, 0.8523, 0.5526, 0.8274, 0.6012, 0.839, 0.5992, 0.8636, 0.5526, 0.8274, 0.5559, 0.8026, 0.6032, 0.8145, 0.6012, 0.839, 0.6812, 0.8919, 0.6813, 0.8671, 0.7087, 0.8668, 0.7092, 0.8918, 0.6813, 0.8671, 0.6814, 0.8425, 0.7082, 0.8421, 0.7087, 0.8668, 0.6814, 0.8425, 0.6814, 0.8181, 0.7075, 0.8176, 0.7082, 0.8421, 0.1131, 0.1781, 0.1144, 0.2222, 0.03379, 0.2241, 0.03123, 0.1799, 0.1144, 0.2222, 0.1157, 0.2664, 0.03636, 0.2682, 0.03379, 0.2241, 0.1157, 0.2664, 0.117, 0.3105, 0.03893, 0.3123, 0.03636, 0.2682, 0.6546, 0.8425, 0.6553, 0.8182, 0.6814, 0.8181, 0.6814, 0.8425, 0.6539, 0.8671, 0.6546, 0.8425, 0.6814, 0.8425, 0.6813, 0.8671, 0.6532, 0.8919, 0.6539, 0.8671, 0.6813, 0.8671, 0.6812, 0.8919, 0.3472, 0.2685, 0.3451, 0.3126, 0.288, 0.3115, 0.2881, 0.2664, 0.3494, 0.2244, 0.3472, 0.2685, 0.2881, 0.2664, 0.3026, 0.2234, 0.3515, 0.1803, 0.3494, 0.2244, 0.3026, 0.2234, 0.2897, 0.1807, 0.3304, 0.7272, 0.2793, 0.7317, 0.2788, 0.7212, 0.3291, 0.7171, 0.2828, 0.9199, 0.2887, 0.893, 0.2959, 0.8932, 0.29, 0.9202, 0.03153, 0.8564, 0.03229, 0.8946, 0.02594, 0.8945, 0.02521, 0.8562, 0.2932, 0.8656, 0.2887, 0.893, 0.2342, 0.8941, 0.2388, 0.8637, 0.1382, 0.8601, 0.1363, 0.8963, 0.03229, 0.8946, 0.03153, 0.8564, 0.7141, 0.5716, 0.6885, 0.5677, 0.6965, 0.5056, 0.7281, 0.5126, 0.656, 0.7942, 0.6578, 0.7357, 0.6795, 0.7358, 0.6813, 0.7941, 0.2388, 0.8637, 0.2342, 0.8941, 0.1363, 0.8963, 0.1382, 0.8601, 0.7005, 0.6216, 0.6806, 0.6206, 0.6885, 0.5677, 0.7141, 0.5716, 0.3322, 0.6488, 0.3291, 0.7171, 0.2788, 0.7212, 0.2801, 0.6494, 0.3451, 0.3126, 0.3429, 0.3567, 0.2867, 0.3555, 0.288, 0.3115, 0.6922, 0.6543, 0.6762, 0.655, 0.6806, 0.6206, 0.7005, 0.6216, 0.6524, 0.9173, 0.6532, 0.8919, 0.6812, 0.8919, 0.6808, 0.9173, 0.6578, 0.7357, 0.6592, 0.6857, 0.6771, 0.6855, 0.6795, 0.7358, 0.6592, 0.6857, 0.6601, 0.6556, 0.6762, 0.655, 0.6771, 0.6855, 0.6553, 0.8182, 0.656, 0.7942, 0.6813, 0.7941, 0.6814, 0.8181, 0.3537, 0.1355, 0.3515, 0.1803, 0.2897, 0.1807, 0.2932, 0.1343, 0.2312, 0.295, 0.231, 0.3091, 0.174, 0.3105, 0.1748, 0.2654, 0.6012, 0.839, 0.6032, 0.8145, 0.6293, 0.8166, 0.6279, 0.8409, 0.5992, 0.8636, 0.6012, 0.839, 0.6279, 0.8409, 0.6266, 0.8655, 0.5972, 0.8885, 0.5992, 0.8636, 0.6266, 0.8655, 0.6252, 0.8902, 0.03935, 0.7806, 0.03495, 0.8184, 0.02861, 0.818, 0.03311, 0.7799, 0.2271, 0.7333, 0.175, 0.7307, 0.1757, 0.7203, 0.2272, 0.7227, 0.2932, 0.8656, 0.2906, 0.8378, 0.2978, 0.8382, 0.3004, 0.8658, 0.2866, 0.8106, 0.2906, 0.8378, 0.2363, 0.8329, 0.2339, 0.8021, 0.1397, 0.7877, 0.1389, 0.824, 0.03495, 0.8184, 0.03935, 0.7806, 0.6055, 0.7902, 0.6141, 0.732, 0.636, 0.7345, 0.6308, 0.7926, 0.6611, 0.6207, 0.6417, 0.6194, 0.637, 0.5662, 0.6628, 0.5656, 0.2339, 0.8021, 0.2363, 0.8329, 0.1389, 0.824, 0.1397, 0.7877, 0.2327, 0.1332, 0.2326, 0.1497, 0.1749, 0.1796, 0.1723, 0.1332, 0.6628, 0.5656, 0.637, 0.5662, 0.6326, 0.5037, 0.6647, 0.5011, 0.6141, 0.732, 0.6236, 0.682, 0.6414, 0.6845, 0.636, 0.7345, 0.6032, 0.8145, 0.6055, 0.7902, 0.6308, 0.7926, 0.6293, 0.8166, 0.5958, 0.9139, 0.5972, 0.8885, 0.6252, 0.8902, 0.6241, 0.9156, 0.6601, 0.6556, 0.6441, 0.6541, 0.6417, 0.6194, 0.6611, 0.6207, 0.6236, 0.682, 0.6281, 0.6524, 0.6441, 0.6541, 0.6414, 0.6845, 0.231, 0.3091, 0.2306, 0.3544, 0.1745, 0.3545, 0.174, 0.3105, 0.2279, 0.6499, 0.2272, 0.7227, 0.1757, 0.7203, 0.1757, 0.6484, 0.5918, 0.9841, 0.5958, 0.9139, 0.6241, 0.9156, 0.6211, 0.9858, 0.2339, 0.009378, 0.2327, 0.1332, 0.1723, 0.1332, 0.171, 0.009378, 0.3597, 0.01174, 0.3537, 0.1355, 0.2932, 0.1343, 0.2968, 0.01055, 0.6504, 0.9875, 0.6524, 0.9173, 0.6808, 0.9173, 0.6797, 0.9875, 0.02144, 0.01137, 0.02863, 0.1352, 0.01684, 0.1365, 0.009593, 0.01312, 0.4333, 0.1837, 0.4368, 0.139, 0.4485, 0.1406, 0.4451, 0.1851, 0.3143, 0.9078, 0.3497, 0.8368, 0.4193, 0.8618, 0.3983, 0.9339, 0.8231, 0.9682, 0.8162, 0.8962, 0.8884, 0.8756, 0.9051, 0.9488, 0.3983, 0.9339, 0.4193, 0.8618, 0.4902, 0.8866, 0.4791, 0.9581, 0.5373, 0.9744, 0.5436, 0.9032, 0.5958, 0.9139, 0.5918, 0.9841, 0.171, 0.009378, 0.1723, 0.1332, 0.1117, 0.1333, 0.1081, 0.009386, 0.6211, 0.9858, 0.6241, 0.9156, 0.6524, 0.9173, 0.6504, 0.9875, 0.709, 0.9875, 0.7092, 0.9173, 0.7618, 0.9096, 0.764, 0.981, 0.4791, 0.9581, 0.4902, 0.8866, 0.5436, 0.9032, 0.5373, 0.9744, 0.6797, 0.9875, 0.6808, 0.9173, 0.7092, 0.9173, 0.709, 0.9875, 0.4463, 0.01536, 0.4368, 0.139, 0.3537, 0.1355, 0.3597, 0.01174, 0.2968, 0.01055, 0.2932, 0.1343, 0.2327, 0.1332, 0.2339, 0.009378, 0.1081, 0.009386, 0.1117, 0.1333, 0.02863, 0.1352, 0.02144, 0.01137, 0.9051, 0.9488, 0.8884, 0.8756, 0.9593, 0.8547, 0.9905, 0.9277, 0.764, 0.981, 0.7618, 0.9096, 0.8162, 0.8962, 0.8231, 0.9682, 0.1949, 0.612, 0.1353, 0.5517, 0.1753, 0.5385, 0.2079, 0.5705, 0.3127, 0.4905, 0.3123, 0.5482, 0.273, 0.5361, 0.273, 0.5035, 0.2783, 0.5968, 0.1949, 0.612, 0.2079, 0.5705, 0.253, 0.563, 0.1353, 0.4924, 0.168, 0.4449, 0.193, 0.4783, 0.1744, 0.5051, 0.273, 0.5035, 0.273, 0.5361, 0.2363, 0.5285, 0.2372, 0.5195, 0.1753, 0.5385, 0.1744, 0.5051, 0.2088, 0.5198, 0.2098, 0.5285, 0.2399, 0.4691, 0.273, 0.5035, 0.2372, 0.5195, 0.2277, 0.5078, 0.273, 0.5361, 0.253, 0.563, 0.2305, 0.535, 0.2363, 0.5285, 0.1353, 0.5517, 0.1353, 0.4924, 0.1744, 0.5051, 0.1753, 0.5385, 0.2528, 0.4283, 0.3127, 0.4905, 0.273, 0.5035, 0.2399, 0.4691, 0.3123, 0.5482, 0.2783, 0.5968, 0.253, 0.563, 0.273, 0.5361, 0.168, 0.4449, 0.2528, 0.4283, 0.2399, 0.4691, 0.193, 0.4783, 0.2363, 0.5285, 0.2305, 0.535, 0.2235, 0.5261, 0.2244, 0.5252, 0.2133, 0.5119, 0.2277, 0.5078, 0.2232, 0.522, 0.221, 0.5228, 0.2182, 0.538, 0.2098, 0.5285, 0.2206, 0.5252, 0.2218, 0.5265, 0.2088, 0.5198, 0.2133, 0.5119, 0.221, 0.5228, 0.2204, 0.524, 0.253, 0.563, 0.2079, 0.5705, 0.2182, 0.538, 0.2305, 0.535, 0.1744, 0.5051, 0.193, 0.4783, 0.2133, 0.5119, 0.2088, 0.5198, 0.2079, 0.5705, 0.1753, 0.5385, 0.2098, 0.5285, 0.2182, 0.538, 0.193, 0.4783, 0.2399, 0.4691, 0.2277, 0.5078, 0.2133, 0.5119, 0.221, 0.5228, 0.2232, 0.522, 0.2225, 0.5243, 0.2223, 0.5244, 0.2218, 0.5265, 0.2206, 0.5252, 0.2222, 0.5247, 0.2223, 0.5248, 0.2204, 0.524, 0.221, 0.5228, 0.2223, 0.5244, 0.2222, 0.5245, 0.2235, 0.5261, 0.2218, 0.5265, 0.2223, 0.5248, 0.2225, 0.5248, 0.2277, 0.5078, 0.2372, 0.5195, 0.2246, 0.5239, 0.2232, 0.522, 0.2098, 0.5285, 0.2088, 0.5198, 0.2204, 0.524, 0.2206, 0.5252, 0.2372, 0.5195, 0.2363, 0.5285, 0.2244, 0.5252, 0.2246, 0.5239, 0.2305, 0.535, 0.2182, 0.538, 0.2218, 0.5265, 0.2235, 0.5261, 0.2227, 0.5245, 0.2226, 0.5247, 0.2224, 0.5246, 0.2225, 0.5243, 0.2226, 0.5247, 0.2225, 0.5248, 0.2223, 0.5248, 0.2224, 0.5246, 0.2224, 0.5246, 0.2223, 0.5248, 0.2222, 0.5247, 0.2222, 0.5245, 0.2225, 0.5243, 0.2224, 0.5246, 0.2222, 0.5245, 0.2223, 0.5244, 0.2244, 0.5252, 0.2235, 0.5261, 0.2225, 0.5248, 0.2226, 0.5247, 0.2232, 0.522, 0.2246, 0.5239, 0.2227, 0.5245, 0.2225, 0.5243, 0.2206, 0.5252, 0.2204, 0.524, 0.2222, 0.5245, 0.2222, 0.5247, 0.2246, 0.5239, 0.2244, 0.5252, 0.2226, 0.5247, 0.2227, 0.5245])
me_cube_003.materials.append(mat_speakerplasticmat)
me_cube_003.materials.append(mat_speakershinymat)
me_cube_003.use_remesh_preserve_volume = False
me_cube_003.use_remesh_preserve_attributes = False
me_cube_003.use_mirror_vertex_groups = False
me_cube_003.update()
me_cube_003.normals_split_custom_set([tuple(v) for v in zip(*[iter([-0.04563, -0.9811, 0.1878, -0.04595, -0.9811, 0.1879, -0.1058, -0.9765, 0.1879, -0.1058, -0.9765, 0.1879, -0.04662, -0.9934, 0.1046, -0.0466, -0.9934, 0.1046, -1.121e-08, -0.9939, 0.1104, -9.329e-09, -0.9939, 0.1104, 0.1075, -0.9888, 0.1032, 0.1075, -0.9888, 0.1032, 0.1505, -0.9814, 0.1189, 0.1503, -0.9815, 0.1188, -1.338e-09, -0.9832, 0.1823, 1.066e-09, -0.9832, 0.1823, -0.04595, -0.9811, 0.1879, -0.04563, -0.9811, 0.1878, -0.1075, -0.9888, 0.1032, -0.1075, -0.9888, 0.1032, -0.0466, -0.9934, 0.1046, -0.04662, -0.9934, 0.1046, 0.04662, -0.9934, 0.1046, 0.0466, -0.9934, 0.1046, 0.1075, -0.9888, 0.1032, 0.1075, -0.9888, 0.1032, 0.04563, -0.9811, 0.1878, 0.04595, -0.9811, 0.1879, 1.066e-09, -0.9832, 0.1823, -1.338e-09, -0.9832, 0.1823, -0.1503, -0.9815, 0.1188, -0.1505, -0.9814, 0.1189, -0.1075, -0.9888, 0.1032, -0.1075, -0.9888, 0.1032, -9.329e-09, -0.9939, 0.1104, -1.121e-08, -0.9939, 0.1104, 0.0466, -0.9934, 0.1046, 0.04662, -0.9934, 0.1046, 0.1058, -0.9765, 0.1879, 0.1058, -0.9765, 0.1879, 0.04595, -0.9811, 0.1879, 0.04563, -0.9811, 0.1878, -0.1728, -0.9754, 0.1369, -0.1729, -0.9753, 0.1371, -0.1505, -0.9814, 0.1189, -0.1503, -0.9815, 0.1188, 0.1494, -0.974, 0.17, 0.1488, -0.9741, 0.1704, 0.1058, -0.9765, 0.1879, 0.1058, -0.9765, 0.1879, -0.1726, -0.9734, 0.1508, -0.1724, -0.9734, 0.1511, -0.1729, -0.9753, 0.1371, -0.1728, -0.9754, 0.1369, 0.1726, -0.9734, 0.1508, 0.1724, -0.9734, 0.1511, 0.1488, -0.9741, 0.1704, 0.1494, -0.974, 0.17, -0.1494, -0.974, 0.17, -0.1488, -0.9741, 0.1704, -0.1724, -0.9734, 0.1511, -0.1726, -0.9734, 0.1508, 0.1728, -0.9754, 0.1369, 0.1729, -0.9753, 0.1371, 0.1724, -0.9734, 0.1511, 0.1726, -0.9734, 0.1508, -0.1058, -0.9765, 0.1879, -0.1058, -0.9765, 0.1879, -0.1488, -0.9741, 0.1704, -0.1494, -0.974, 0.17, 0.1503, -0.9815, 0.1188, 0.1505, -0.9814, 0.1189, 0.1729, -0.9753, 0.1371, 0.1728, -0.9754, 0.1369, 0.01558, -0.981, 0.1933, 0.01324, -0.9835, 0.1804, 5.493e-08, -0.9824, 0.1868, 6.511e-09, -0.9794, 0.202, -0.01553, -0.995, 0.09823, -0.01305, -0.9937, 0.1115, -1.238e-08, -0.9945, 0.1049, 1.267e-08, -0.996, 0.0892, -0.06113, -0.9907, 0.1219, -0.0654, -0.9898, 0.1262, -0.01305, -0.9937, 0.1115, -0.01553, -0.995, 0.09823, 0.06116, -0.9837, 0.1694, 0.06531, -0.9841, 0.165, 0.01324, -0.9835, 0.1804, 0.01558, -0.981, 0.1933, 0.0968, -0.9821, 0.1615, 0.0978, -0.9829, 0.1562, 0.05828, -0.9857, 0.158, 0.06531, -0.9841, 0.165, -0.0972, -0.9868, 0.1293, -0.09805, -0.986, 0.1346, -0.05844, -0.9893, 0.134, -0.0654, -0.9898, 0.1262, -1.238e-08, -0.9945, 0.1049, -0.01305, -0.9937, 0.1115, -0.003379, -0.991, 0.1341, 2.046e-08, -0.9911, 0.1335, -0.0654, -0.9898, 0.1262, -0.06113, -0.9907, 0.1219, -0.0972, -0.9868, 0.1293, -0.01305, -0.9937, 0.1115, -0.0654, -0.9898, 0.1262, -0.05844, -0.9893, 0.134, -0.003379, -0.991, 0.1341, 0.01305, -0.9937, 0.1115, 0.0654, -0.9898, 0.1262, 0.06113, -0.9907, 0.1219, 0.01553, -0.995, 0.09823, -1.238e-08, -0.9945, 0.1049, 0.01305, -0.9937, 0.1115, 0.01553, -0.995, 0.09823, 1.267e-08, -0.996, 0.0892, 0.0654, -0.9898, 0.1262, 0.0972, -0.9868, 0.1293, 0.06113, -0.9907, 0.1219, -0.05844, -0.9893, 0.134, -0.09805, -0.986, 0.1346, -0.0978, -0.9829, 0.1562, -0.05828, -0.9857, 0.158, -0.003379, -0.991, 0.1341, -0.05844, -0.9893, 0.134, -0.05828, -0.9857, 0.158, -0.003409, -0.9874, 0.1584, 0.003379, -0.991, 0.1341, 0.05844, -0.9893, 0.134, 0.0654, -0.9898, 0.1262, 0.01305, -0.9937, 0.1115, 2.046e-08, -0.9911, 0.1335, 0.003379, -0.991, 0.1341, 0.01305, -0.9937, 0.1115, -1.238e-08, -0.9945, 0.1049, 2.046e-08, -0.9911, 0.1335, -0.003379, -0.991, 0.1341, -0.003409, -0.9874, 0.1584, 9.163e-08, -0.9873, 0.1589, 0.05844, -0.9893, 0.134, 0.09805, -0.986, 0.1346, 0.0972, -0.9868, 0.1293, 0.0654, -0.9898, 0.1262, 9.163e-08, -0.9873, 0.1589, -0.003409, -0.9874, 0.1584, -0.01324, -0.9835, 0.1804, 5.493e-08, -0.9824, 0.1868, -0.05828, -0.9857, 0.158, -0.0978, -0.9829, 0.1562, -0.0968, -0.9821, 0.1615, -0.06531, -0.9841, 0.165, 0.003409, -0.9874, 0.1584, 0.05828, -0.9857, 0.158, 0.05844, -0.9893, 0.134, 0.003379, -0.991, 0.1341, 9.163e-08, -0.9873, 0.1589, 0.003409, -0.9874, 0.1584, 0.003379, -0.991, 0.1341, 2.046e-08, -0.9911, 0.1335, -0.003409, -0.9874, 0.1584, -0.05828, -0.9857, 0.158, -0.06531, -0.9841, 0.165, -0.01324, -0.9835, 0.1804, 0.05828, -0.9857, 0.158, 0.0978, -0.9829, 0.1562, 0.09805, -0.986, 0.1346, 0.05844, -0.9893, 0.134, 5.493e-08, -0.9824, 0.1868, -0.01324, -0.9835, 0.1804, -0.01558, -0.981, 0.1933, 6.511e-09, -0.9794, 0.202, -0.01324, -0.9835, 0.1804, -0.06531, -0.9841, 0.165, -0.06116, -0.9837, 0.1694, -0.01558, -0.981, 0.1933, -0.06531, -0.9841, 0.165, -0.0968, -0.9821, 0.1615, -0.06116, -0.9837, 0.1694, 5.493e-08, -0.9824, 0.1868, 0.01324, -0.9835, 0.1804, 0.003409, -0.9874, 0.1584, 9.163e-08, -0.9873, 0.1589, 0.01324, -0.9835, 0.1804, 0.06531, -0.9841, 0.165, 0.05828, -0.9857, 0.158, 0.003409, -0.9874, 0.1584, 0.06531, -0.9841, 0.165, 0.06116, -0.9837, 0.1694, 0.0968, -0.9821, 0.1615, -0.7448, -0.4044, 0.5307, -0.749, -0.4064, 0.5233, -0.5586, -0.3437, 0.7549, -0.5467, -0.341, 0.7648, 0.8513, -0.4691, 0.2352, 0.8516, -0.4694, 0.2332, 0.8491, -0.5213, -0.08512, 0.8474, -0.5227, -0.09375, -0.8513, -0.4691, 0.2352, -0.8516, -0.4694, 0.2332, -0.749, -0.4064, 0.5233, -0.7448, -0.4044, 0.5307, 0.7448, -0.4044, 0.5307, 0.749, -0.4064, 0.5233, 0.8516, -0.4694, 0.2332, 0.8513, -0.4691, 0.2352, -0.8474, -0.5227, -0.09375, -0.8491, -0.5213, -0.08512, -0.8516, -0.4694, 0.2332, -0.8513, -0.4691, 0.2352, 0.5467, -0.341, 0.7648, 0.5586, -0.3437, 0.7549, 0.749, -0.4064, 0.5233, 0.7448, -0.4044, 0.5307, -0.7357, -0.5488, -0.397, -0.7422, -0.5486, -0.385, -0.8491, -0.5213, -0.08512, -0.8474, -0.5227, -0.09375, 0.2892, -0.3062, 0.907, 0.2977, -0.3067, 0.9041, 0.5586, -0.3437, 0.7549, 0.5467, -0.341, 0.7648, 0.283, -0.547, -0.7878, 0.2897, -0.5468, -0.7855, 1.096e-07, -0.5524, -0.8336, 8.608e-08, -0.5524, -0.8336, -0.5365, -0.5478, -0.6419, -0.5469, -0.5481, -0.6329, -0.7422, -0.5486, -0.385, -0.7357, -0.5488, -0.397, -6.597e-08, -0.2989, 0.9543, -8.204e-08, -0.2989, 0.9543, 0.2977, -0.3067, 0.9041, 0.2892, -0.3062, 0.907, 0.5365, -0.5478, -0.6419, 0.5469, -0.5481, -0.6329, 0.2897, -0.5468, -0.7855, 0.283, -0.547, -0.7878, -0.283, -0.547, -0.7878, -0.2897, -0.5468, -0.7855, -0.5469, -0.5481, -0.6329, -0.5365, -0.5478, -0.6419, -0.2892, -0.3062, 0.907, -0.2977, -0.3067, 0.9041, -8.204e-08, -0.2989, 0.9543, -6.597e-08, -0.2989, 0.9543, 0.7357, -0.5488, -0.397, 0.7422, -0.5486, -0.385, 0.5469, -0.5481, -0.6329, 0.5365, -0.5478, -0.6419, 8.608e-08, -0.5524, -0.8336, 1.096e-07, -0.5524, -0.8336, -0.2897, -0.5468, -0.7855, -0.283, -0.547, -0.7878, -0.5467, -0.341, 0.7648, -0.5586, -0.3437, 0.7549, -0.2977, -0.3067, 0.9041, -0.2892, -0.3062, 0.907, 0.8474, -0.5227, -0.09375, 0.8491, -0.5213, -0.08512, 0.7422, -0.5486, -0.385, 0.7357, -0.5488, -0.397, -0.6264, -0.4939, -0.6031, -0.6452, -0.4894, -0.5868, -0.3479, -0.5389, -0.7672, -0.3358, -0.5401, -0.7717, 3.621e-07, -0.3065, 0.9519, 3.49e-07, -0.3065, 0.9519, -0.3342, -0.3107, 0.8898, -0.3227, -0.3104, 0.8942, 0.8125, -0.3257, 0.4835, 0.8209, -0.3264, 0.4686, 0.6257, -0.3175, 0.7125, 0.6083, -0.3171, 0.7277, -0.3358, -0.5401, -0.7717, -0.3479, -0.5389, -0.7672, -3.992e-08, -0.5549, -0.8319, -1.859e-08, -0.5549, -0.8319, -0.3227, -0.3104, 0.8942, -0.3342, -0.3107, 0.8898, -0.6257, -0.3175, 0.7125, -0.6083, -0.3171, 0.7277, 0.6083, -0.3171, 0.7277, 0.6257, -0.3175, 0.7125, 0.3342, -0.3107, 0.8898, 0.3227, -0.3104, 0.8942, -1.859e-08, -0.5549, -0.8319, -3.992e-08, -0.5549, -0.8319, 0.3479, -0.5389, -0.7672, 0.3358, -0.5401, -0.7717, -0.6083, -0.3171, 0.7277, -0.6257, -0.3175, 0.7125, -0.8209, -0.3264, 0.4686, -0.8125, -0.3257, 0.4835, 0.3227, -0.3104, 0.8942, 0.3342, -0.3107, 0.8898, 3.49e-07, -0.3065, 0.9519, 3.621e-07, -0.3065, 0.9519, 0.3358, -0.5401, -0.7717, 0.3479, -0.5389, -0.7672, 0.6452, -0.4894, -0.5868, 0.6264, -0.4939, -0.6031, -0.8125, -0.3257, 0.4835, -0.8209, -0.3264, 0.4686, -0.9172, -0.3459, 0.1976, -0.9169, -0.3457, 0.1996, 0.6264, -0.4939, -0.6031, 0.6452, -0.4894, -0.5868, 0.8337, -0.4286, -0.3481, 0.8227, -0.4332, -0.368, -0.9169, -0.3457, 0.1996, -0.9172, -0.3459, 0.1976, -0.9213, -0.3799, -0.08321, -0.9193, -0.3818, -0.09556, 0.8227, -0.4332, -0.368, 0.8337, -0.4286, -0.3481, 0.9213, -0.3799, -0.08321, 0.9193, -0.3818, -0.09556, -0.9193, -0.3818, -0.09556, -0.9213, -0.3799, -0.08321, -0.8337, -0.4286, -0.3481, -0.8227, -0.4332, -0.368, 0.9193, -0.3818, -0.09556, 0.9213, -0.3799, -0.08321, 0.9172, -0.3459, 0.1976, 0.9169, -0.3457, 0.1996, -0.8227, -0.4332, -0.368, -0.8337, -0.4286, -0.3481, -0.6452, -0.4894, -0.5868, -0.6264, -0.4939, -0.6031, 0.9169, -0.3457, 0.1996, 0.9172, -0.3459, 0.1976, 0.8209, -0.3264, 0.4686, 0.8125, -0.3257, 0.4835, -0.7775, 0.6288, 0.01067, -0.7676, 0.6241, 0.1458, -0.3784, 0.9255, 0.01466, 0.7775, 0.6288, 0.01067, 0.7676, 0.6241, 0.1458, 0.8717, 0.4377, 0.2202, 0.9525, 0.3043, 0.01443, 0.7996, 0.575, 0.1733, 0.8018, 0.5773, 0.1547, 0.9621, 0.254, 0.09888, 0.9631, 0.2476, 0.1053, -0.1843, 0.4189, 0.8891, -0.5543, 0.4211, 0.7179, -0.568, -0.02244, 0.8227, -0.2027, -0.1267, 0.971, 0.9898, 0.1197, 0.07679, 0.9888, 0.1288, 0.07488, 0.9579, -0.2635, 0.1139, 0.9554, -0.2722, 0.1144, -0.9729, -0.2211, 0.06746, -0.9468, -0.1042, 0.3046, -0.9111, 0.3059, 0.2764, -0.9828, 0.1842, 0.01156, 0.5725, -0.8069, 0.1454, 0.5875, -0.6696, 0.4545, 0.2071, -0.8082, 0.5513, 0.1551, -0.9758, 0.1539, -0.07211, -0.9861, 0.1499, -0.0923, -0.8359, 0.5411, -0.2071, -0.8082, 0.5513, -0.1551, -0.9759, 0.1539, -0.1251, -0.9781, 0.166, -0.1259, -0.9784, 0.1642, -0.5348, -0.8281, 0.1682, -0.5312, -0.8304, 0.1683, 0.05948, -0.9849, 0.1626, 0.05943, -0.9852, 0.1608, -1.822e-08, -0.9872, 0.1598, -9.499e-09, -0.9871, 0.1604, 0.9828, 0.1842, 0.01156, 0.9111, 0.3059, 0.2764, 0.9468, -0.1042, 0.3046, 0.9729, -0.2211, 0.06746, -0.131, -0.9777, 0.1644, -0.1335, -0.9781, 0.1595, -0.547, -0.8223, 0.157, -0.544, -0.8221, 0.1679, 0.5312, -0.8304, 0.1683, 0.5348, -0.8281, 0.1682, 0.1259, -0.9784, 0.1642, 0.1251, -0.9781, 0.166, 0.3916, 0.9188, -0.04924, 0.3784, 0.9255, 0.01466, 0.7775, 0.6288, 0.01067, 0.8054, 0.5923, -0.02208, 0.1413, 0.9738, 0.1782, 0.1455, 0.986, 0.0816, 0.3926, 0.9158, 0.08534, 0.3815, 0.9077, 0.1748, -0.7961, 0.5893, 0.1378, -0.8092, 0.5834, 0.07013, -0.3926, 0.9158, 0.08534, -0.3815, 0.9077, 0.1748, -0.06742, -0.9838, 0.166, -0.06315, -0.9854, 0.158, -0.1335, -0.9781, 0.1595, -0.131, -0.9777, 0.1644, 0.986, 0.1611, 0.04396, 0.9861, 0.1661, 0.009601, 0.9715, -0.2272, 0.06761, 0.9678, -0.2347, 0.09104, -0.1335, -0.9781, 0.1595, -0.1663, -0.9738, 0.1552, -0.2201, -0.9629, 0.1563, -0.5612, -0.8148, 0.1452, -0.547, -0.8223, 0.157, 0.3815, 0.9077, 0.1748, 0.3926, 0.9158, 0.08534, 0.8092, 0.5834, 0.07013, 0.7961, 0.5893, 0.1378, -0.9578, 0.2719, 0.0935, -0.9606, 0.2724, 0.05468, -0.8092, 0.5834, 0.07013, -0.7961, 0.5893, 0.1378, -0.4032, 0.1136, -0.908, 4.316e-07, 5.429e-07, -1.0, 4.131e-07, 4.062e-07, -1.0, -0.3742, 0.04201, -0.9264, 0.1628, 0.9865, 0.01748, 0.1554, 0.8841, 0.4407, 0.3355, 0.8529, 0.4001, 0.3784, 0.9255, 0.01466, 0.9861, 0.1661, 0.009601, 0.9828, 0.1842, 0.01156, 0.9729, -0.2211, 0.06746, 0.9715, -0.2272, 0.06761, -0.9715, -0.2272, 0.06761, -0.9729, -0.2211, 0.06746, -0.9828, 0.1842, 0.01156, -0.9861, 0.1662, 0.009601, -0.1628, 0.9865, 0.01748, -0.1554, 0.8841, 0.4407, -3.636e-08, 0.8996, 0.4368, -3.932e-08, 0.9999, 0.0171, 0.155, 0.9863, -0.05677, 0.1628, 0.9865, 0.01748, 0.3784, 0.9255, 0.01466, 0.3916, 0.9188, -0.04924, -0.9612, 0.276, 0.002156, -0.9525, 0.3043, 0.01443, -0.7775, 0.6288, 0.01067, -0.8054, 0.5923, -0.02208, -0.9861, 0.1662, 0.009601, -0.9828, 0.1842, 0.01156, -0.9525, 0.3043, 0.01443, -0.9612, 0.276, 0.002156, 0.8054, 0.5923, -0.02208, 0.7775, 0.6288, 0.01067, 0.9525, 0.3043, 0.01443, 0.9612, 0.276, 0.002156, -0.9853, 0.155, 0.07218, -0.986, 0.1611, 0.04396, -0.9606, 0.2724, 0.05468, -0.9578, 0.2719, 0.0935, 0.7961, 0.5893, 0.1378, 0.8092, 0.5834, 0.07013, 0.9606, 0.2724, 0.05468, 0.9578, 0.2719, 0.0935, 0.1309, 0.9618, 0.2403, 0.1345, 0.9686, 0.2093, 0.3802, 0.9019, 0.205, 0.3758, 0.897, 0.2327, -0.9631, 0.2476, 0.1053, -0.9621, 0.254, 0.09888, -0.8018, 0.5773, 0.1547, -0.7996, 0.575, 0.1733, -0.1554, 0.8841, 0.4407, -0.3355, 0.8529, 0.4001, -0.2547, 0.6146, 0.7466, -0.1195, 0.6008, 0.7904, 0.3784, 0.9255, 0.01466, 0.7676, 0.6241, 0.1458, 0.7775, 0.6288, 0.01067, -0.3784, 0.9255, 0.01466, -0.5843, 0.7266, 0.3614, -0.3355, 0.8529, 0.4001, 0.3758, 0.897, 0.2327, 0.3802, 0.9019, 0.205, 0.8018, 0.5773, 0.1547, 0.7996, 0.575, 0.1733, 0.5843, 0.7266, 0.3614, 0.3784, 0.9255, 0.01466, 0.3355, 0.8529, 0.4001, -4.063e-07, 5.429e-07, -1.0, 0.4032, 0.1136, -0.908, 0.3742, 0.04201, -0.9264, -4.131e-07, 4.062e-07, -1.0, 0.1554, 0.8841, 0.4407, -3.636e-08, 0.8996, 0.4368, -1.639e-07, 0.608, 0.7939, 0.1195, 0.6008, 0.7904, -0.1309, 0.9618, 0.2403, -0.1345, 0.9686, 0.2093, 2.388e-09, 0.9775, 0.2108, 2.392e-08, 0.9704, 0.2413, -0.8054, 0.5923, -0.02208, -0.7775, 0.6288, 0.01067, -0.3784, 0.9255, 0.01466, -0.3916, 0.9188, -0.04924, 0.06742, -0.9838, 0.166, 0.06315, -0.9854, 0.158, 0.0002505, -0.9865, 0.1637, -2.376e-09, -0.9853, 0.1711, -0.1413, 0.9738, 0.1782, -0.1455, 0.986, 0.0816, 2.387e-09, 0.9966, 0.0823, 4.791e-09, 0.9839, 0.1789, -0.155, 0.9863, -0.05677, -0.1628, 0.9865, 0.01748, -3.932e-08, 0.9999, 0.0171, -2.153e-08, 0.9981, -0.06101, -0.08375, 0.3935, 0.9155, -0.1843, 0.4189, 0.8891, -0.2027, -0.1267, 0.971, -0.08685, -0.138, 0.9866, -0.05948, -0.9849, 0.1626, -0.05943, -0.9852, 0.1608, -0.1259, -0.9784, 0.1642, -0.1251, -0.9781, 0.166, 0.07211, -0.9861, 0.1499, 0.0923, -0.8359, 0.5411, -1.473e-08, -0.8377, 0.5461, 0.0004941, -0.9891, 0.1473, 0.1195, 0.6008, 0.7904, -1.639e-07, 0.608, 0.7939, -1.144e-07, 0.3857, 0.9226, 0.08375, 0.3935, 0.9155, 1.926e-07, 4.314e-07, -1.0, -1.089e-07, 4.192e-07, -1.0, 0.0, 4.36e-07, -1.0, 7.75e-09, 4.416e-07, -1.0, -0.7996, 0.575, 0.1733, -0.8018, 0.5773, 0.1547, -0.3802, 0.9019, 0.205, -0.3758, 0.897, 0.2327, -0.9678, -0.2347, 0.09104, -0.9715, -0.2272, 0.06761, -0.9861, 0.1662, 0.009601, -0.986, 0.1611, 0.04396, 0.5612, -0.8148, 0.1452, 0.5725, -0.8069, 0.1454, 0.1551, -0.9758, 0.1539, 0.1811, -0.9711, 0.1553, 0.2201, -0.9629, 0.1563, 0.9612, 0.276, 0.002156, 0.9525, 0.3043, 0.01443, 0.9828, 0.1842, 0.01156, 0.9861, 0.1661, 0.009601, 0.9578, 0.2719, 0.0935, 0.9606, 0.2724, 0.05468, 0.986, 0.1611, 0.04396, 0.9853, 0.155, 0.07218, -1.686e-07, 4.314e-07, -1.0, -4.063e-07, 5.429e-07, -1.0, -4.131e-07, 4.062e-07, -1.0, -7.75e-09, 4.416e-07, -1.0, -0.9898, 0.1197, 0.07679, -0.9888, 0.1288, 0.07488, -0.9621, 0.254, 0.09888, -0.9631, 0.2476, 0.1053, -0.1195, 0.6008, 0.7904, -0.2547, 0.6146, 0.7466, -0.1843, 0.4189, 0.8891, -0.08375, 0.3935, 0.9155, 0.9525, 0.3043, 0.01443, 0.8717, 0.4377, 0.2202, 0.9111, 0.3059, 0.2764, 0.9828, 0.1842, 0.01156, -0.9828, 0.1842, 0.01156, -0.9111, 0.3059, 0.2764, -0.8717, 0.4377, 0.2202, -0.9525, 0.3043, 0.01443, 0.9631, 0.2476, 0.1053, 0.9621, 0.254, 0.09888, 0.9888, 0.1288, 0.07488, 0.9898, 0.1197, 0.07679, 0.9606, 0.2724, 0.05468, 0.9612, 0.276, 0.002156, 0.9861, 0.1661, 0.009601, 0.986, 0.1611, 0.04396, 0.547, -0.8223, 0.157, 0.5612, -0.8148, 0.1452, 0.2201, -0.9629, 0.1563, 0.1665, -0.9738, 0.1552, 0.1335, -0.9781, 0.1595, -0.1455, 0.986, 0.0816, -0.155, 0.9863, -0.05677, -2.153e-08, 0.9981, -0.06101, 2.387e-09, 0.9966, 0.0823, 0.1335, -0.9781, 0.1595, 0.1665, -0.9738, 0.1552, 0.0002505, -0.9865, 0.1637, 0.06315, -0.9854, 0.158, 0.8092, 0.5834, 0.07013, 0.8054, 0.5923, -0.02208, 0.9612, 0.276, 0.002156, 0.9606, 0.2724, 0.05468, -0.986, 0.1611, 0.04396, -0.9861, 0.1662, 0.009601, -0.9612, 0.276, 0.002156, -0.9606, 0.2724, 0.05468, -0.9606, 0.2724, 0.05468, -0.9612, 0.276, 0.002156, -0.8054, 0.5923, -0.02208, -0.8092, 0.5834, 0.07013, 0.3926, 0.9158, 0.08534, 0.3916, 0.9188, -0.04924, 0.8054, 0.5923, -0.02208, 0.8092, 0.5834, 0.07013, 0.9853, 0.155, 0.07218, 0.986, 0.1611, 0.04396, 0.9678, -0.2347, 0.09104, 0.9641, -0.2407, 0.1118, -0.9641, -0.2407, 0.1118, -0.9678, -0.2347, 0.09104, -0.986, 0.1611, 0.04396, -0.9853, 0.155, 0.07218, 0.544, -0.8221, 0.1679, 0.547, -0.8223, 0.157, 0.1335, -0.9781, 0.1595, 0.131, -0.9777, 0.1644, -0.8092, 0.5834, 0.07013, -0.8054, 0.5923, -0.02208, -0.3916, 0.9188, -0.04924, -0.3926, 0.9158, 0.08534, 0.1455, 0.986, 0.0816, 0.155, 0.9863, -0.05677, 0.3916, 0.9188, -0.04924, 0.3926, 0.9158, 0.08534, 0.569, 0.5852, 0.5777, 0.2547, 0.6146, 0.7466, 0.1843, 0.4189, 0.8891, 0.5543, 0.4211, 0.7179, -0.1551, -0.9759, 0.1539, -0.2071, -0.8082, 0.5513, -0.5875, -0.6696, 0.4545, -0.5725, -0.8069, 0.1454, 7.75e-09, 4.416e-07, -1.0, 0.0, 4.36e-07, -1.0, -4.856e-08, -0.428, -0.9038, -0.02344, -0.4157, -0.9092, 0.08375, 0.3935, 0.9155, -1.144e-07, 0.3857, 0.9226, 3.743e-08, -0.1582, 0.9874, 0.08685, -0.138, 0.9866, 0.2089, 0.3999, -0.8924, 0.3822, 0.2836, -0.8795, 0.4032, 0.1136, -0.908, -4.063e-07, 5.429e-07, -1.0, -0.2547, 0.6146, 0.7466, -0.569, 0.5852, 0.5777, -0.5543, 0.4211, 0.7179, -0.1843, 0.4189, 0.8891, -0.3355, 0.8529, 0.4001, -0.5843, 0.7266, 0.3614, -0.569, 0.5852, 0.5777, -0.2547, 0.6146, 0.7466, 0.5843, 0.7266, 0.3614, 0.3355, 0.8529, 0.4001, 0.2547, 0.6146, 0.7466, 0.569, 0.5852, 0.5777, 0.5543, 0.4211, 0.7179, 0.1843, 0.4189, 0.8891, 0.2027, -0.1267, 0.971, 0.568, -0.02244, 0.8227, -0.9554, -0.2722, 0.1144, -0.9579, -0.2635, 0.1139, -0.9888, 0.1288, 0.07488, -0.9898, 0.1197, 0.07679, -4.131e-07, 4.062e-07, -1.0, 0.3742, 0.04201, -0.9264, 0.3798, -0.3379, -0.8612, 0.05615, -0.4298, -0.9012, -7.75e-09, 4.416e-07, -1.0, -4.131e-07, 4.062e-07, -1.0, 0.05615, -0.4298, -0.9012, 0.02344, -0.4157, -0.9092, -0.3822, 0.2836, -0.8795, -0.2089, 0.3999, -0.8924, 4.316e-07, 5.429e-07, -1.0, -0.4032, 0.1136, -0.908, -0.04616, 0.3511, -0.9352, -1.661e-07, 0.3771, -0.9262, -1.089e-07, 4.192e-07, -1.0, 1.926e-07, 4.314e-07, -1.0, 0.04616, 0.3511, -0.9352, 0.2089, 0.3999, -0.8924, -4.063e-07, 5.429e-07, -1.0, -1.686e-07, 4.314e-07, -1.0, -0.9525, 0.3043, 0.01443, -0.8717, 0.4377, 0.2202, -0.7676, 0.6241, 0.1458, -0.7775, 0.6288, 0.01067, -0.9206, -0.2557, -0.2952, -0.3798, -0.3379, -0.8612, -0.5028, -0.8329, -0.2312, -0.9468, -0.1042, 0.3046, -0.5875, -0.6696, 0.4545, -0.568, -0.02244, 0.8227, 0.9206, -0.2557, -0.2952, 0.5028, -0.8329, -0.2312, 0.3798, -0.3379, -0.8612, 0.9468, -0.1042, 0.3046, 0.568, -0.02244, 0.8227, 0.5875, -0.6696, 0.4545, -0.3742, 0.04201, -0.9264, -0.3798, -0.3379, -0.8612, -0.9206, -0.2557, -0.2952, -0.9277, 0.1013, -0.3594, -0.5725, -0.8069, 0.1454, -0.5875, -0.6696, 0.4545, -0.9468, -0.1042, 0.3046, -0.9729, -0.2211, 0.06746, -0.569, 0.5852, 0.5777, -0.5843, 0.7266, 0.3614, -0.7676, 0.6241, 0.1458, -0.8717, 0.4377, 0.2202, -0.2089, 0.3999, -0.8924, -0.3822, 0.2836, -0.8795, -0.7835, 0.5701, -0.2472, -0.3448, 0.9021, -0.2597, 0.4032, 0.1136, -0.908, 0.3822, 0.2836, -0.8795, 0.7835, 0.5701, -0.2472, 0.9198, 0.2195, -0.3251, 0.5543, 0.4211, 0.7179, 0.568, -0.02244, 0.8227, 0.9468, -0.1042, 0.3046, 0.9111, 0.3059, 0.2764, 0.5312, -0.8304, 0.1683, 0.5028, -0.8329, -0.2312, 0.9206, -0.2557, -0.2952, 0.9554, -0.2722, 0.1144, 0.05615, -0.4298, -0.9012, 0.3798, -0.3379, -0.8612, 0.5028, -0.8329, -0.2312, 0.1207, -0.9571, -0.2633, -0.2027, -0.1267, 0.971, -0.568, -0.02244, 0.8227, -0.5875, -0.6696, 0.4545, -0.2071, -0.8082, 0.5513, 0.3822, 0.2836, -0.8795, 0.2089, 0.3999, -0.8924, 0.3448, 0.9021, -0.2597, 0.7835, 0.5701, -0.2472, -0.04616, 0.3511, -0.9352, -0.2089, 0.3999, -0.8924, -0.3448, 0.9021, -0.2597, -0.126, 0.9464, -0.2976, -0.3798, -0.3379, -0.8612, -0.05615, -0.4298, -0.9012, -0.1207, -0.9571, -0.2633, -0.5028, -0.8329, -0.2312, 0.02344, -0.4157, -0.9092, 0.05615, -0.4298, -0.9012, 0.1207, -0.9571, -0.2633, 0.05502, -0.9609, -0.2715, 0.568, -0.02244, 0.8227, 0.2027, -0.1267, 0.971, 0.2071, -0.8082, 0.5513, 0.5875, -0.6696, 0.4545, -0.08685, -0.138, 0.9866, -0.2027, -0.1267, 0.971, -0.2071, -0.8082, 0.5513, -0.0923, -0.8359, 0.5411, -0.544, -0.8221, 0.1679, -0.547, -0.8223, 0.157, -0.9678, -0.2347, 0.09104, -0.9641, -0.2407, 0.1118, 0.5612, -0.8148, 0.1452, 0.547, -0.8223, 0.157, 0.9678, -0.2347, 0.09104, 0.9715, -0.2272, 0.06761, -0.5612, -0.8148, 0.1452, -0.5725, -0.8069, 0.1454, -0.9729, -0.2211, 0.06746, -0.9715, -0.2272, 0.06761, 0.5875, -0.6696, 0.4545, 0.5725, -0.8069, 0.1454, 0.9729, -0.2211, 0.06746, 0.9468, -0.1042, 0.3046, -0.3822, 0.2836, -0.8795, -0.4032, 0.1136, -0.908, -0.9198, 0.2195, -0.3251, -0.7835, 0.5701, -0.2472, -0.5543, 0.4211, 0.7179, -0.569, 0.5852, 0.5777, -0.8717, 0.4377, 0.2202, -0.9111, 0.3059, 0.2764, 0.3742, 0.04201, -0.9264, 0.4032, 0.1136, -0.908, 0.9198, 0.2195, -0.3251, 0.9277, 0.1013, -0.3594, 0.5843, 0.7266, 0.3614, 0.569, 0.5852, 0.5777, 0.8717, 0.4377, 0.2202, 0.7676, 0.6241, 0.1458, 0.04616, 0.3511, -0.9352, -1.661e-07, 0.3771, -0.9262, -2.915e-08, 0.9578, -0.2876, 0.126, 0.9464, -0.2976, -0.02344, -0.4157, -0.9092, -4.856e-08, -0.428, -0.9038, -4.921e-08, -0.9633, -0.2683, -0.05502, -0.9609, -0.2715, 0.08685, -0.138, 0.9866, 3.743e-08, -0.1582, 0.9874, -1.473e-08, -0.8377, 0.5461, 0.0923, -0.8359, 0.5411, -0.4032, 0.1136, -0.908, -0.3742, 0.04201, -0.9264, -0.9277, 0.1013, -0.3594, -0.9198, 0.2195, -0.3251, 0.569, 0.5852, 0.5777, 0.5543, 0.4211, 0.7179, 0.9111, 0.3059, 0.2764, 0.8717, 0.4377, 0.2202, -0.568, -0.02244, 0.8227, -0.5543, 0.4211, 0.7179, -0.9111, 0.3059, 0.2764, -0.9468, -0.1042, 0.3046, 0.3798, -0.3379, -0.8612, 0.3742, 0.04201, -0.9264, 0.9277, 0.1013, -0.3594, 0.9206, -0.2557, -0.2952, 0.5725, -0.8069, 0.1454, 0.5612, -0.8148, 0.1452, 0.9715, -0.2272, 0.06761, 0.9729, -0.2211, 0.06746, -0.547, -0.8223, 0.157, -0.5612, -0.8148, 0.1452, -0.9715, -0.2272, 0.06761, -0.9678, -0.2347, 0.09104, 0.5377, -0.8262, 0.1681, 0.5348, -0.8281, 0.1682, 0.9579, -0.2635, 0.1139, 0.9599, -0.2566, 0.1134, -0.5312, -0.8304, 0.1683, -0.5348, -0.8281, 0.1682, -0.9579, -0.2635, 0.1139, -0.9554, -0.2722, 0.1144, 0.7676, 0.6241, 0.1458, 0.3784, 0.9255, 0.01466, 0.5843, 0.7266, 0.3614, -0.5843, 0.7266, 0.3614, -0.3784, 0.9255, 0.01466, -0.7676, 0.6241, 0.1458, -0.3742, 0.04201, -0.9264, 4.131e-07, 4.062e-07, -1.0, -0.05615, -0.4298, -0.9012, -0.3798, -0.3379, -0.8612, -0.1663, -0.9738, 0.1552, -0.1335, -0.9781, 0.1595, -0.06315, -0.9854, 0.158, 0.0002505, -0.9865, 0.1637, -0.2201, -0.9629, 0.1563, -0.1806, -0.9712, 0.1553, -0.1551, -0.9759, 0.1539, -0.5725, -0.8069, 0.1454, -0.5612, -0.8148, 0.1452, 0.0004941, -0.9891, 0.1473, 0.1811, -0.9711, 0.1553, 0.1551, -0.9758, 0.1539, 0.07211, -0.9861, 0.1499, -0.1806, -0.9712, 0.1553, 0.0004941, -0.9891, 0.1473, -0.07211, -0.9861, 0.1499, -0.1551, -0.9759, 0.1539, 0.547, -0.8223, 0.157, 0.544, -0.8221, 0.1679, 0.9641, -0.2407, 0.1118, 0.9678, -0.2347, 0.09104, 0.544, -0.8221, 0.1679, 0.5409, -0.8242, 0.168, 0.9619, -0.2489, 0.1126, 0.9641, -0.2407, 0.1118, 0.5409, -0.8242, 0.168, 0.5377, -0.8262, 0.1681, 0.9599, -0.2566, 0.1134, 0.9619, -0.2489, 0.1126, -0.5348, -0.8281, 0.1682, -0.5378, -0.8262, 0.1681, -0.9599, -0.2566, 0.1134, -0.9579, -0.2635, 0.1139, -0.5378, -0.8262, 0.1681, -0.5409, -0.8242, 0.168, -0.962, -0.2489, 0.1126, -0.9599, -0.2566, 0.1134, -0.5409, -0.8242, 0.168, -0.544, -0.8221, 0.1679, -0.9641, -0.2407, 0.1118, -0.962, -0.2489, 0.1126, 0.5348, -0.8281, 0.1682, 0.5377, -0.8262, 0.1681, 0.1284, -0.9781, 0.1636, 0.1259, -0.9784, 0.1642, 0.5377, -0.8262, 0.1681, 0.5409, -0.8242, 0.168, 0.1301, -0.9776, 0.1654, 0.1284, -0.9781, 0.1636, 0.5409, -0.8242, 0.168, 0.544, -0.8221, 0.1679, 0.131, -0.9777, 0.1644, 0.1301, -0.9776, 0.1654, -0.9579, -0.2635, 0.1139, -0.9599, -0.2566, 0.1134, -0.9878, 0.1373, 0.07324, -0.9888, 0.1288, 0.07488, -0.9599, -0.2566, 0.1134, -0.962, -0.2489, 0.1126, -0.9867, 0.1457, 0.07274, -0.9878, 0.1373, 0.07324, -0.962, -0.2489, 0.1126, -0.9641, -0.2407, 0.1118, -0.9853, 0.155, 0.07218, -0.9867, 0.1457, 0.07274, 0.9888, 0.1288, 0.07488, 0.9878, 0.1373, 0.07324, 0.9599, -0.2566, 0.1134, 0.9579, -0.2635, 0.1139, 0.9878, 0.1373, 0.07324, 0.9867, 0.1457, 0.07274, 0.9619, -0.2489, 0.1126, 0.9599, -0.2566, 0.1134, 0.9867, 0.1457, 0.07274, 0.9853, 0.155, 0.07218, 0.9641, -0.2407, 0.1118, 0.9619, -0.2489, 0.1126, 0.9621, 0.254, 0.09888, 0.9609, 0.2607, 0.09308, 0.9878, 0.1373, 0.07324, 0.9888, 0.1288, 0.07488, 0.9609, 0.2607, 0.09308, 0.9594, 0.2661, 0.09329, 0.9867, 0.1457, 0.07274, 0.9878, 0.1373, 0.07324, 0.9594, 0.2661, 0.09329, 0.9578, 0.2719, 0.0935, 0.9853, 0.155, 0.07218, 0.9867, 0.1457, 0.07274, -0.1345, 0.9686, 0.2093, -0.1373, 0.9744, 0.1782, 2.394e-09, 0.9839, 0.1788, 2.388e-09, 0.9775, 0.2108, -0.1373, 0.9744, 0.1782, -0.1392, 0.9741, 0.1782, -9.58e-09, 0.9839, 0.1789, 2.394e-09, 0.9839, 0.1788, -0.1392, 0.9741, 0.1782, -0.1413, 0.9738, 0.1782, 4.791e-09, 0.9839, 0.1789, -9.58e-09, 0.9839, 0.1789, 0.06654, -0.9838, 0.1665, 0.06742, -0.9838, 0.166, -2.376e-09, -0.9853, 0.1711, 0.0, -0.9846, 0.1749, 0.8018, 0.5773, 0.1547, 0.7996, 0.5846, 0.1374, 0.9609, 0.2607, 0.09308, 0.9621, 0.254, 0.09888, 0.7996, 0.5846, 0.1374, 0.7979, 0.5869, 0.1376, 0.9594, 0.2661, 0.09329, 0.9609, 0.2607, 0.09308, 0.7979, 0.5869, 0.1376, 0.7961, 0.5893, 0.1378, 0.9578, 0.2719, 0.0935, 0.9594, 0.2661, 0.09329, -0.9888, 0.1288, 0.07488, -0.9878, 0.1373, 0.07324, -0.9609, 0.2607, 0.09308, -0.9621, 0.254, 0.09888, -0.9878, 0.1373, 0.07324, -0.9867, 0.1457, 0.07274, -0.9594, 0.2661, 0.09329, -0.9609, 0.2607, 0.09308, -0.9867, 0.1457, 0.07274, -0.9853, 0.155, 0.07218, -0.9578, 0.2719, 0.0935, -0.9594, 0.2661, 0.09329, -0.9621, 0.254, 0.09888, -0.9609, 0.2607, 0.09308, -0.7996, 0.5846, 0.1374, -0.8018, 0.5773, 0.1547, -0.9609, 0.2607, 0.09308, -0.9594, 0.2661, 0.09329, -0.7979, 0.5869, 0.1376, -0.7996, 0.5846, 0.1374, -0.9594, 0.2661, 0.09329, -0.9578, 0.2719, 0.0935, -0.7961, 0.5893, 0.1378, -0.7979, 0.5869, 0.1376, 0.3802, 0.9019, 0.205, 0.3811, 0.9078, 0.1749, 0.7996, 0.5846, 0.1374, 0.8018, 0.5773, 0.1547, 0.3811, 0.9078, 0.1749, 0.3813, 0.9077, 0.1749, 0.7979, 0.5869, 0.1376, 0.7996, 0.5846, 0.1374, 0.3813, 0.9077, 0.1749, 0.3815, 0.9077, 0.1748, 0.7961, 0.5893, 0.1378, 0.7979, 0.5869, 0.1376, -0.05943, -0.9852, 0.1608, -0.05848, -0.9854, 0.16, -0.1284, -0.9781, 0.1636, -0.1259, -0.9784, 0.1642, -0.05848, -0.9854, 0.16, -0.06654, -0.9838, 0.1665, -0.1301, -0.9776, 0.1654, -0.1284, -0.9781, 0.1636, -0.06654, -0.9838, 0.1665, -0.06742, -0.9838, 0.166, -0.131, -0.9777, 0.1644, -0.1301, -0.9776, 0.1654, -0.8018, 0.5773, 0.1547, -0.7996, 0.5846, 0.1374, -0.3811, 0.9078, 0.1749, -0.3802, 0.9019, 0.205, -0.7996, 0.5846, 0.1374, -0.7979, 0.5869, 0.1376, -0.3813, 0.9077, 0.1749, -0.3811, 0.9078, 0.1749, -0.7979, 0.5869, 0.1376, -0.7961, 0.5893, 0.1378, -0.3815, 0.9077, 0.1748, -0.3813, 0.9077, 0.1749, 0.1345, 0.9686, 0.2093, 0.1373, 0.9744, 0.1782, 0.3811, 0.9078, 0.1749, 0.3802, 0.9019, 0.205, 0.1373, 0.9744, 0.1782, 0.1392, 0.9741, 0.1782, 0.3813, 0.9077, 0.1749, 0.3811, 0.9078, 0.1749, 0.1392, 0.9741, 0.1782, 0.1413, 0.9738, 0.1782, 0.3815, 0.9077, 0.1748, 0.3813, 0.9077, 0.1749, -0.1259, -0.9784, 0.1642, -0.1284, -0.9781, 0.1636, -0.5378, -0.8262, 0.1681, -0.5348, -0.8281, 0.1682, -0.1284, -0.9781, 0.1636, -0.1301, -0.9776, 0.1654, -0.5409, -0.8242, 0.168, -0.5378, -0.8262, 0.1681, -0.1301, -0.9776, 0.1654, -0.131, -0.9777, 0.1644, -0.544, -0.8221, 0.1679, -0.5409, -0.8242, 0.168, -9.58e-09, 0.9839, 0.1789, 4.791e-09, 0.9839, 0.1789, 0.1413, 0.9738, 0.1782, 0.1392, 0.9741, 0.1782, 2.394e-09, 0.9839, 0.1788, -9.58e-09, 0.9839, 0.1789, 0.1392, 0.9741, 0.1782, 0.1373, 0.9744, 0.1782, 2.388e-09, 0.9775, 0.2108, 2.394e-09, 0.9839, 0.1788, 0.1373, 0.9744, 0.1782, 0.1345, 0.9686, 0.2093, 0.1301, -0.9776, 0.1654, 0.131, -0.9777, 0.1644, 0.06742, -0.9838, 0.166, 0.06654, -0.9838, 0.1665, 0.1284, -0.9781, 0.1636, 0.1301, -0.9776, 0.1654, 0.06654, -0.9838, 0.1665, 0.05848, -0.9854, 0.16, 0.1259, -0.9784, 0.1642, 0.1284, -0.9781, 0.1636, 0.05848, -0.9854, 0.16, 0.05943, -0.9852, 0.1608, 0.2027, -0.1267, 0.971, 0.08685, -0.138, 0.9866, 0.0923, -0.8359, 0.5411, 0.2071, -0.8082, 0.5513, 0.2089, 0.3999, -0.8924, 0.04616, 0.3511, -0.9352, 0.126, 0.9464, -0.2976, 0.3448, 0.9021, -0.2597, -4.856e-08, -0.428, -0.9038, 0.02344, -0.4157, -0.9092, 0.05502, -0.9609, -0.2715, -4.921e-08, -0.9633, -0.2683, -1.661e-07, 0.3771, -0.9262, 0.04616, 0.3511, -0.9352, -1.686e-07, 4.314e-07, -1.0, -1.089e-07, 4.192e-07, -1.0, 0.0, 4.36e-07, -1.0, -7.75e-09, 4.416e-07, -1.0, 0.02344, -0.4157, -0.9092, -4.856e-08, -0.428, -0.9038, 0.1843, 0.4189, 0.8891, 0.08375, 0.3935, 0.9155, 0.08685, -0.138, 0.9866, 0.2027, -0.1267, 0.971, 2.387e-09, 0.9966, 0.0823, -2.153e-08, 0.9981, -0.06101, 0.155, 0.9863, -0.05677, 0.1455, 0.986, 0.0816, -1.089e-07, 4.192e-07, -1.0, -1.686e-07, 4.314e-07, -1.0, -7.75e-09, 4.416e-07, -1.0, 0.0, 4.36e-07, -1.0, 0.2547, 0.6146, 0.7466, 0.1195, 0.6008, 0.7904, 0.08375, 0.3935, 0.9155, 0.1843, 0.4189, 0.8891, 0.1551, -0.9758, 0.1539, 0.2071, -0.8082, 0.5513, 0.0923, -0.8359, 0.5411, 0.07211, -0.9861, 0.1499, 0.131, -0.9777, 0.1644, 0.1335, -0.9781, 0.1595, 0.06315, -0.9854, 0.158, 0.06742, -0.9838, 0.166, 0.3355, 0.8529, 0.4001, 0.1554, 0.8841, 0.4407, 0.1195, 0.6008, 0.7904, 0.2547, 0.6146, 0.7466, 2.392e-08, 0.9704, 0.2413, 2.388e-09, 0.9775, 0.2108, 0.1345, 0.9686, 0.2093, 0.1309, 0.9618, 0.2403, -2.153e-08, 0.9981, -0.06101, -3.932e-08, 0.9999, 0.0171, 0.1628, 0.9865, 0.01748, 0.155, 0.9863, -0.05677, -3.932e-08, 0.9999, 0.0171, -3.636e-08, 0.8996, 0.4368, 0.1554, 0.8841, 0.4407, 0.1628, 0.9865, 0.01748, 4.791e-09, 0.9839, 0.1789, 2.387e-09, 0.9966, 0.0823, 0.1455, 0.986, 0.0816, 0.1413, 0.9738, 0.1782, 0.1251, -0.9781, 0.166, 0.1259, -0.9784, 0.1642, 0.05943, -0.9852, 0.1608, 0.05948, -0.9849, 0.1626, 0.0, -0.9846, 0.1749, -2.376e-09, -0.9853, 0.1711, -0.06742, -0.9838, 0.166, -0.06654, -0.9838, 0.1665, -0.3813, 0.9077, 0.1749, -0.3815, 0.9077, 0.1748, -0.1413, 0.9738, 0.1782, -0.1392, 0.9741, 0.1782, -0.3811, 0.9078, 0.1749, -0.3813, 0.9077, 0.1749, -0.1392, 0.9741, 0.1782, -0.1373, 0.9744, 0.1782, -0.3802, 0.9019, 0.205, -0.3811, 0.9078, 0.1749, -0.1373, 0.9744, 0.1782, -0.1345, 0.9686, 0.2093, -0.05615, -0.4298, -0.9012, -0.02344, -0.4157, -0.9092, -0.05502, -0.9609, -0.2715, -0.1207, -0.9571, -0.2633, 3.743e-08, -0.1582, 0.9874, -0.08685, -0.138, 0.9866, -0.0923, -0.8359, 0.5411, -1.473e-08, -0.8377, 0.5461, -1.661e-07, 0.3771, -0.9262, -0.04616, 0.3511, -0.9352, -0.126, 0.9464, -0.2976, -2.915e-08, 0.9578, -0.2876, -0.2089, 0.3999, -0.8924, -0.04616, 0.3511, -0.9352, 1.926e-07, 4.314e-07, -1.0, 4.316e-07, 5.429e-07, -1.0, 4.131e-07, 4.062e-07, -1.0, 7.75e-09, 4.416e-07, -1.0, -0.02344, -0.4157, -0.9092, -0.05615, -0.4298, -0.9012, -0.3926, 0.9158, 0.08534, -0.3916, 0.9188, -0.04924, -0.155, 0.9863, -0.05677, -0.1455, 0.986, 0.0816, -1.639e-07, 0.608, 0.7939, -0.1195, 0.6008, 0.7904, -0.08375, 0.3935, 0.9155, -1.144e-07, 0.3857, 0.9226, 4.316e-07, 5.429e-07, -1.0, 1.926e-07, 4.314e-07, -1.0, 7.75e-09, 4.416e-07, -1.0, 4.131e-07, 4.062e-07, -1.0, -9.499e-09, -0.9871, 0.1604, -1.822e-08, -0.9872, 0.1598, -0.05943, -0.9852, 0.1608, -0.05948, -0.9849, 0.1626, -1.144e-07, 0.3857, 0.9226, -0.08375, 0.3935, 0.9155, -0.08685, -0.138, 0.9866, 3.743e-08, -0.1582, 0.9874, -0.3916, 0.9188, -0.04924, -0.3784, 0.9255, 0.01466, -0.1628, 0.9865, 0.01748, -0.155, 0.9863, -0.05677, -0.3815, 0.9077, 0.1748, -0.3926, 0.9158, 0.08534, -0.1455, 0.986, 0.0816, -0.1413, 0.9738, 0.1782, -0.3758, 0.897, 0.2327, -0.3802, 0.9019, 0.205, -0.1345, 0.9686, 0.2093, -0.1309, 0.9618, 0.2403, -3.636e-08, 0.8996, 0.4368, -0.1554, 0.8841, 0.4407, -0.1195, 0.6008, 0.7904, -1.639e-07, 0.608, 0.7939, -0.3784, 0.9255, 0.01466, -0.3355, 0.8529, 0.4001, -0.1554, 0.8841, 0.4407, -0.1628, 0.9865, 0.01748, -2.376e-09, -0.9853, 0.1711, 0.0002505, -0.9865, 0.1637, -0.06315, -0.9854, 0.158, -0.06742, -0.9838, 0.166, 0.0004941, -0.9891, 0.1473, -1.473e-08, -0.8377, 0.5461, -0.0923, -0.8359, 0.5411, -0.07211, -0.9861, 0.1499, -0.3448, 0.9021, -0.2597, -0.3758, 0.897, 0.2327, -0.1309, 0.9618, 0.2403, -0.126, 0.9464, -0.2976, -4.921e-08, -0.9633, -0.2683, -9.499e-09, -0.9871, 0.1604, -0.05948, -0.9849, 0.1626, -0.05502, -0.9609, -0.2715, 0.1207, -0.9571, -0.2633, 0.1251, -0.9781, 0.166, 0.05948, -0.9849, 0.1626, 0.05502, -0.9609, -0.2715, -2.915e-08, 0.9578, -0.2876, 2.392e-08, 0.9704, 0.2413, 0.1309, 0.9618, 0.2403, 0.126, 0.9464, -0.2976, -0.5028, -0.8329, -0.2312, -0.5312, -0.8304, 0.1683, -0.9554, -0.2722, 0.1144, -0.9206, -0.2557, -0.2952, 0.5348, -0.8281, 0.1682, 0.5312, -0.8304, 0.1683, 0.9554, -0.2722, 0.1144, 0.9579, -0.2635, 0.1139, -0.9206, -0.2557, -0.2952, -0.9554, -0.2722, 0.1144, -0.9898, 0.1197, 0.07679, -0.9277, 0.1013, -0.3594, 0.9198, 0.2195, -0.3251, 0.9631, 0.2476, 0.1053, 0.9898, 0.1197, 0.07679, 0.9277, 0.1013, -0.3594, -0.9277, 0.1013, -0.3594, -0.9898, 0.1197, 0.07679, -0.9631, 0.2476, 0.1053, -0.9198, 0.2195, -0.3251, -0.7835, 0.5701, -0.2472, -0.7996, 0.575, 0.1733, -0.3758, 0.897, 0.2327, -0.3448, 0.9021, -0.2597, -0.05502, -0.9609, -0.2715, -0.05948, -0.9849, 0.1626, -0.1251, -0.9781, 0.166, -0.1207, -0.9571, -0.2633, -0.126, 0.9464, -0.2976, -0.1309, 0.9618, 0.2403, 2.392e-08, 0.9704, 0.2413, -2.915e-08, 0.9578, -0.2876, 0.3448, 0.9021, -0.2597, 0.3758, 0.897, 0.2327, 0.7996, 0.575, 0.1733, 0.7835, 0.5701, -0.2472, -0.9198, 0.2195, -0.3251, -0.9631, 0.2476, 0.1053, -0.7996, 0.575, 0.1733, -0.7835, 0.5701, -0.2472, 0.126, 0.9464, -0.2976, 0.1309, 0.9618, 0.2403, 0.3758, 0.897, 0.2327, 0.3448, 0.9021, -0.2597, 0.5028, -0.8329, -0.2312, 0.5312, -0.8304, 0.1683, 0.1251, -0.9781, 0.166, 0.1207, -0.9571, -0.2633, 0.05502, -0.9609, -0.2715, 0.05948, -0.9849, 0.1626, -9.499e-09, -0.9871, 0.1604, -4.921e-08, -0.9633, -0.2683, -0.1207, -0.9571, -0.2633, -0.1251, -0.9781, 0.166, -0.5312, -0.8304, 0.1683, -0.5028, -0.8329, -0.2312, 0.9277, 0.1013, -0.3594, 0.9898, 0.1197, 0.07679, 0.9554, -0.2722, 0.1144, 0.9206, -0.2557, -0.2952, 0.7835, 0.5701, -0.2472, 0.7996, 0.575, 0.1733, 0.9631, 0.2476, 0.1053, 0.9198, 0.2195, -0.3251, -1.707e-09, -0.9966, 0.08237, -0.02008, -0.9929, 0.117, 0.344, -0.9189, -0.1931, -2.988e-08, -0.9384, -0.3455, 0.01678, -0.9804, 0.1965, -0.005261, -0.9877, 0.156, -0.4579, -0.8774, 0.1432, -0.2806, -0.8558, 0.4346, 0.02008, -0.9929, 0.117, -1.707e-09, -0.9966, 0.08237, -2.988e-08, -0.9384, -0.3455, -0.344, -0.9189, -0.1931, 0.005261, -0.9877, 0.156, -0.01678, -0.9804, 0.1965, 0.2806, -0.8558, 0.4346, 0.4579, -0.8774, 0.1432, -0.2806, -0.8558, 0.4346, -0.4579, -0.8774, 0.1432, -0.9468, -0.3197, 0.0362, -0.6933, -0.3173, 0.6471, 0.344, -0.9189, -0.1931, 0.4579, -0.8774, 0.1432, 0.9468, -0.3197, 0.0362, 0.7325, -0.3233, -0.5992, 1.919e-08, -0.8477, 0.5304, -0.2806, -0.8558, 0.4346, -0.6933, -0.3173, 0.6471, -4.048e-08, -0.3186, 0.9479, -0.4579, -0.8774, 0.1432, -0.344, -0.9189, -0.1931, -0.7325, -0.3233, -0.5992, -0.9468, -0.3197, 0.0362, -0.02008, -0.9929, 0.117, 0.005261, -0.9877, 0.156, 0.4579, -0.8774, 0.1432, 0.344, -0.9189, -0.1931, 1.894e-08, -0.9726, 0.2325, 0.01678, -0.9804, 0.1965, -0.2806, -0.8558, 0.4346, 1.919e-08, -0.8477, 0.5304, -0.005261, -0.9877, 0.156, 0.02008, -0.9929, 0.117, -0.344, -0.9189, -0.1931, -0.4579, -0.8774, 0.1432, -0.01678, -0.9804, 0.1965, 1.894e-08, -0.9726, 0.2325, 1.919e-08, -0.8477, 0.5304, 0.2806, -0.8558, 0.4346, -0.9468, -0.3197, 0.0362, -0.7325, -0.3233, -0.5992, -0.7583, -0.1644, -0.6308, -0.9863, -0.1642, 0.01736, 0.6933, -0.3173, 0.6471, -4.048e-08, -0.3186, 0.9479, -4.149e-08, -0.166, 0.9861, 0.7359, -0.1641, 0.6569, -7.202e-08, -0.3348, -0.9423, 0.7325, -0.3233, -0.5992, 0.7583, -0.1644, -0.6308, -2.106e-08, -0.1697, -0.9855, 0.9468, -0.3197, 0.0362, 0.6933, -0.3173, 0.6471, 0.7359, -0.1641, 0.6569, 0.9863, -0.1642, 0.01736, -0.344, -0.9189, -0.1931, -2.988e-08, -0.9384, -0.3455, -7.202e-08, -0.3348, -0.9423, -0.7325, -0.3233, -0.5992, 0.4579, -0.8774, 0.1432, 0.2806, -0.8558, 0.4346, 0.6933, -0.3173, 0.6471, 0.9468, -0.3197, 0.0362, -2.988e-08, -0.9384, -0.3455, 0.344, -0.9189, -0.1931, 0.7325, -0.3233, -0.5992, -7.202e-08, -0.3348, -0.9423, 0.2806, -0.8558, 0.4346, 1.919e-08, -0.8477, 0.5304, -4.048e-08, -0.3186, 0.9479, 0.6933, -0.3173, 0.6471, 0.7359, -0.1641, 0.6569, -4.149e-08, -0.166, 0.9861, -6.349e-08, -0.5657, 0.8246, 0.5349, -0.6296, 0.5635, -2.106e-08, -0.1697, -0.9855, 0.7583, -0.1644, -0.6308, 0.5541, -0.7153, -0.4259, 1.633e-08, -0.6917, -0.7222, 0.9863, -0.1642, 0.01736, 0.7359, -0.1641, 0.6569, 0.5349, -0.6296, 0.5635, 0.7192, -0.6897, 0.08421, -0.7583, -0.1644, -0.6308, -2.106e-08, -0.1697, -0.9855, 1.633e-08, -0.6917, -0.7222, -0.5541, -0.7153, -0.4259, -4.048e-08, -0.3186, 0.9479, -0.6933, -0.3173, 0.6471, -0.7359, -0.1641, 0.6569, -4.149e-08, -0.166, 0.9861, 0.7325, -0.3233, -0.5992, 0.9468, -0.3197, 0.0362, 0.9863, -0.1642, 0.01736, 0.7583, -0.1644, -0.6308, -0.6933, -0.3173, 0.6471, -0.9468, -0.3197, 0.0362, -0.9863, -0.1642, 0.01736, -0.7359, -0.1641, 0.6569, -0.7325, -0.3233, -0.5992, -7.202e-08, -0.3348, -0.9423, -2.106e-08, -0.1697, -0.9855, -0.7583, -0.1644, -0.6308, -0.5349, -0.6296, 0.5635, -0.7192, -0.6897, 0.08422, -4.753e-08, -0.987, 0.1606, -6.349e-08, -0.5657, 0.8246, -0.7192, -0.6897, 0.08422, -0.5541, -0.7153, -0.4259, 1.633e-08, -0.6917, -0.7222, -4.753e-08, -0.987, 0.1606, -4.753e-08, -0.987, 0.1606, 1.633e-08, -0.6917, -0.7222, 0.5541, -0.7153, -0.4259, 0.7192, -0.6897, 0.08421, -6.349e-08, -0.5657, 0.8246, -4.753e-08, -0.987, 0.1606, 0.7192, -0.6897, 0.08421, 0.5349, -0.6296, 0.5635, -0.9863, -0.1642, 0.01736, -0.7583, -0.1644, -0.6308, -0.5541, -0.7153, -0.4259, -0.7192, -0.6897, 0.08422, -4.149e-08, -0.166, 0.9861, -0.7359, -0.1641, 0.6569, -0.5349, -0.6296, 0.5635, -6.349e-08, -0.5657, 0.8246, 0.7583, -0.1644, -0.6308, 0.9863, -0.1642, 0.01736, 0.7192, -0.6897, 0.08421, 0.5541, -0.7153, -0.4259, -0.7359, -0.1641, 0.6569, -0.9863, -0.1642, 0.01736, -0.7192, -0.6897, 0.08422, -0.5349, -0.6296, 0.5635])] * 3)])

# ---- objects
ob_speaker = bpy.data.objects.new('speaker', me_cube_003)
ob_camera = bpy.data.objects.new('Camera', cam_camera)

# ---- transforms, parenting, visibility, modifiers, constraints
ob_speaker.location = (8.083e-05, -0.07666, 0.612)
ob_speaker.rotation_euler = (-1.629e-07, 0.0, 0.0)
ob_speaker.color = (0.8, 0.8, 0.8, 1.0)
ob_speaker.lineart.crease_threshold = 0.0
_m = ob_speaker.modifiers.new('EdgeSplit', 'EDGE_SPLIT')
_m.use_edge_angle = False
ob_camera.location = (7.481, -6.508, 5.344)
ob_camera.rotation_euler = (1.109, 0.0, 0.8149)
ob_camera.lock_rotations_4d = False
ob_camera.empty_display_type = 'ARROWS'
ob_camera.color = (0.0, 0.0, 0.0, 0.0)
ob_camera.display_type = 'WIRE'
ob_camera.lineart.crease_threshold = 0.0

# ---- collection membership
col_collection_1.objects.link(ob_speaker)
col_collection_1.objects.link(ob_camera)

# ---- scene / render settings (as saved in the file)
scene.camera = ob_camera
scene.frame_start = 1; scene.frame_end = 250; scene.frame_set(1)
scene.render.engine = 'BLENDER_EEVEE_NEXT'
scene.render.resolution_percentage = 50
scene.render.dither_intensity = 0.0
scene.cycles.use_denoising = False
scene.cycles.samples = 128
scene.cycles.sampling_pattern = 'TABULATED_SOBOL'
scene.cycles.light_sampling_threshold = 0.0
scene.cycles.use_adaptive_sampling = False
scene.cycles.use_light_tree = False
scene.cycles.blur_glossy = 0.0
scene.cycles.sample_clamp_indirect = 0.0
scene.view_settings.view_transform = 'Standard'
bpy.context.view_layer.update()

# ---- added for rendering (the .blend has no usable light): sun
light_auto_sun = bpy.data.lights.new('AutoSun', 'SUN')
light_auto_sun.energy = 3.0
light_auto_sun.angle = 0.0523599
ob_auto_sun = bpy.data.objects.new('AutoSun', light_auto_sun)
scene.collection.objects.link(ob_auto_sun)
ob_auto_sun.rotation_euler = (0.872665, 0.174533, 0.523599)
bpy.context.view_layer.update()
